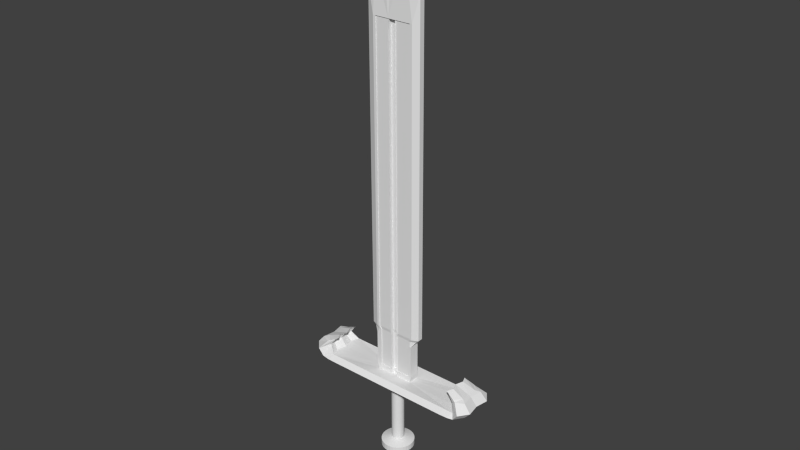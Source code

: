 # Source: Sword-EL.blend  (saved by Blender 2.72.0; exported with 4.5.12 LTS)
import bpy
from mathutils import Matrix  # noqa: F401  (used for matrix-valued properties, if any)

bpy.ops.wm.read_factory_settings(use_empty=True)
scene = bpy.context.scene
scene.name = 'Scene'

# ---- collections
col_collection_1 = bpy.data.collections.new('Collection 1'); scene.collection.children.link(col_collection_1)

# ---- world
world_world = bpy.data.worlds.new('World'); scene.world = world_world
world_world.color = (0.05088, 0.05088, 0.05088)
world_world.use_sun_shadow = False
world_world.sun_shadow_jitter_overblur = 0.0
world_world.cycles.sampling_method = 'MANUAL'
world_world.cycles.sample_map_resolution = 256

# ---- meshes
me_cube_003 = bpy.data.meshes.new('Cube.003')
me_cube_003.from_pydata([(-0.09665, -0.9149, 10.53), (-0.09472, -0.9263, 10.8), (-0.08986, -0.9585, 11.01), (-0.08335, -1.003, 11.08), (-0.07696, -1.048, 11.01), (-0.07239, -1.081, 10.81), (-0.07086, -1.094, 10.53), (-0.07279, -1.082, 10.25), (-0.07765, -1.05, 10.05), (-0.08416, -1.006, 9.971), (-0.09055, -0.9607, 10.04), (-0.09512, -0.9275, 10.25), (-0.1156, -0.9439, 10.53), (-0.1132, -0.9545, 10.81), (-0.1069, -0.9846, 11.01), (-0.09855, -1.026, 11.09), (-0.09025, -1.068, 11.01), (-0.08429, -1.099, 10.81), (-0.08225, -1.111, 10.53), (-0.08469, -1.101, 10.25), (-0.09095, -1.07, 10.05), (-0.09935, -1.029, 9.973), (-0.1076, -0.9868, 10.05), (-0.1136, -0.9557, 10.25), (-0.1332, -0.98, 10.53), (-0.1303, -0.9896, 10.81), (-0.1228, -1.017, 11.01), (-0.1126, -1.055, 11.09), (-0.1025, -1.094, 11.01), (-0.09529, -1.122, 10.81), (-0.09279, -1.133, 10.53), (-0.0957, -1.123, 10.25), (-0.1032, -1.096, 10.05), (-0.1134, -1.058, 9.975), (-0.1234, -1.019, 10.05), (-0.1307, -0.9909, 10.25), (-0.149, -1.023, 10.53), (-0.1457, -1.031, 10.81), (-0.137, -1.055, 11.02), (-0.1253, -1.089, 11.09), (-0.1136, -1.123, 11.02), (-0.1052, -1.149, 10.81), (-0.1023, -1.158, 10.53), (-0.1056, -1.15, 10.25), (-0.1143, -1.126, 10.05), (-0.1261, -1.092, 9.976), (-0.1377, -1.058, 10.05), (-0.1461, -1.032, 10.25), (-0.1629, -1.071, 10.54), (-0.1592, -1.078, 10.81), (-0.1494, -1.099, 11.02), (-0.1363, -1.128, 11.09), (-0.1233, -1.157, 11.02), (-0.1139, -1.179, 10.81), (-0.1106, -1.187, 10.53), (-0.1143, -1.18, 10.26), (-0.124, -1.159, 10.05), (-0.1371, -1.131, 9.978), (-0.1501, -1.101, 10.05), (-0.1596, -1.08, 10.26), (-0.1745, -1.125, 10.54), (-0.1704, -1.13, 10.82), (-0.1599, -1.147, 11.02), (-0.1456, -1.171, 11.09), (-0.1314, -1.195, 11.02), (-0.1212, -1.213, 10.81), (-0.1175, -1.22, 10.54), (-0.1216, -1.214, 10.26), (-0.1321, -1.197, 10.05), (-0.1464, -1.173, 9.98), (-0.1606, -1.149, 10.06), (-0.1708, -1.132, 10.26), (-0.1836, -1.182, 10.54), (-0.1794, -1.186, 10.82), (-0.1681, -1.199, 11.02), (-0.1529, -1.217, 11.1), (-0.1378, -1.235, 11.02), (-0.1269, -1.249, 10.82), (-0.123, -1.254, 10.54), (-0.1273, -1.25, 10.26), (-0.1385, -1.237, 10.06), (-0.1537, -1.219, 9.982), (-0.1688, -1.201, 10.06), (-0.1798, -1.187, 10.26), (-0.1902, -1.243, 10.54), (-0.1858, -1.245, 10.82), (-0.174, -1.253, 11.02), (-0.1582, -1.265, 11.1), (-0.1424, -1.277, 11.02), (-0.131, -1.287, 10.82), (-0.127, -1.29, 10.54), (-0.1314, -1.288, 10.26), (-0.1431, -1.28, 10.06), (-0.159, -1.268, 9.984), (-0.1747, -1.256, 10.06), (-0.1862, -1.246, 10.26), (-0.1941, -1.305, 10.54), (-0.1895, -1.306, 10.82), (-0.1775, -1.31, 11.03), (-0.1613, -1.315, 11.1), (-0.1451, -1.321, 11.02), (-0.1334, -1.326, 10.82), (-0.1293, -1.328, 10.54), (-0.1338, -1.327, 10.26), (-0.1458, -1.323, 10.06), (-0.1621, -1.318, 9.985), (-0.1782, -1.312, 10.06), (-0.1899, -1.307, 10.27), (-0.1952, -1.369, 10.55), (-0.1906, -1.368, 10.82), (-0.1785, -1.367, 11.03), (-0.1622, -1.366, 11.1), (-0.1459, -1.366, 11.02), (-0.1341, -1.366, 10.82), (-0.13, -1.366, 10.54), (-0.1345, -1.367, 10.26), (-0.1466, -1.368, 10.06), (-0.163, -1.369, 9.987), (-0.1792, -1.369, 10.06), (-0.191, -1.369, 10.27), (-0.1935, -1.432, 10.55), (-0.1889, -1.43, 10.83), (-0.177, -1.424, 11.03), (-0.1608, -1.417, 11.1), (-0.1447, -1.41, 11.03), (-0.1331, -1.405, 10.82), (-0.1289, -1.404, 10.54), (-0.1335, -1.407, 10.26), (-0.1454, -1.412, 10.06), (-0.1616, -1.42, 9.988), (-0.1777, -1.426, 10.06), (-0.1893, -1.431, 10.27), (-0.189, -1.495, 10.55), (-0.1846, -1.49, 10.83), (-0.173, -1.48, 11.03), (-0.1572, -1.467, 11.1), (-0.1416, -1.454, 11.03), (-0.1303, -1.444, 10.82), (-0.1263, -1.442, 10.54), (-0.1307, -1.446, 10.26), (-0.1423, -1.456, 10.06), (-0.158, -1.469, 9.989), (-0.1737, -1.482, 10.07), (-0.185, -1.492, 10.27), (-0.1819, -1.555, 10.55), (-0.1777, -1.549, 10.83), (-0.1666, -1.534, 11.03), (-0.1515, -1.515, 11.1), (-0.1366, -1.496, 11.03), (-0.1258, -1.482, 10.82), (-0.122, -1.478, 10.54), (-0.1262, -1.483, 10.27), (-0.1373, -1.498, 10.06), (-0.1523, -1.517, 9.99), (-0.1672, -1.536, 10.07), (-0.1781, -1.55, 10.27), (-0.1722, -1.611, 10.55), (-0.1682, -1.604, 10.83), (-0.1578, -1.585, 11.03), (-0.1438, -1.56, 11.1), (-0.1298, -1.535, 11.03), (-0.1197, -1.518, 10.82), (-0.1162, -1.512, 10.54), (-0.1201, -1.519, 10.27), (-0.1305, -1.538, 10.06), (-0.1446, -1.563, 9.99), (-0.1585, -1.587, 10.07), (-0.1686, -1.605, 10.27), (-0.1601, -1.664, 10.55), (-0.1565, -1.655, 10.83), (-0.1469, -1.632, 11.03), (-0.1341, -1.602, 11.1), (-0.1214, -1.572, 11.03), (-0.1121, -1.551, 10.82), (-0.1089, -1.543, 10.54), (-0.1125, -1.552, 10.27), (-0.1221, -1.574, 10.06), (-0.1349, -1.605, 9.991), (-0.1476, -1.635, 10.07), (-0.1569, -1.656, 10.27), (-0.1458, -1.711, 10.55), (-0.1426, -1.701, 10.83), (-0.1341, -1.675, 11.03), (-0.1227, -1.64, 11.1), (-0.1114, -1.605, 11.03), (-0.1032, -1.58, 10.82), (-0.1003, -1.571, 10.54), (-0.1036, -1.581, 10.27), (-0.1121, -1.607, 10.06), (-0.1235, -1.642, 9.991), (-0.1348, -1.677, 10.07), (-0.143, -1.702, 10.27), (-0.1296, -1.752, 10.55), (-0.1268, -1.741, 10.83), (-0.1195, -1.712, 11.03), (-0.1097, -1.673, 11.1), (-0.1, -1.634, 11.03), (-0.09302, -1.606, 10.82), (-0.09061, -1.596, 10.54), (-0.09342, -1.607, 10.27), (-0.1007, -1.636, 10.06), (-0.1105, -1.676, 9.991), (-0.1202, -1.714, 10.07), (-0.1272, -1.743, 10.27), (-0.1117, -1.787, 10.55), (-0.1093, -1.775, 10.83), (-0.1034, -1.743, 11.03), (-0.09538, -1.701, 11.1), (-0.08748, -1.658, 11.03), (-0.0818, -1.628, 10.82), (-0.07987, -1.617, 10.54), (-0.08221, -1.629, 10.27), (-0.08817, -1.661, 10.06), (-0.09618, -1.703, 9.991), (-0.1041, -1.746, 10.07), (-0.1097, -1.776, 10.27), (-0.09243, -1.814, 10.55), (-0.09061, -1.802, 10.83), (-0.08605, -1.768, 11.03), (-0.07997, -1.723, 11.1), (-0.074, -1.678, 11.03), (-0.06974, -1.645, 10.82), (-0.06832, -1.633, 10.54), (-0.07014, -1.646, 10.27), (-0.0747, -1.68, 10.06), (-0.08078, -1.725, 9.99), (-0.08675, -1.77, 10.07), (-0.09101, -1.803, 10.27), (-0.07214, -1.834, 10.55), (-0.07087, -1.821, 10.83), (-0.0678, -1.786, 11.03), (-0.06375, -1.738, 11.1), (-0.0598, -1.691, 11.03), (-0.05702, -1.657, 10.82), (-0.05615, -1.645, 10.54), (-0.05742, -1.658, 10.26), (-0.0605, -1.693, 10.06), (-0.06455, -1.741, 9.989), (-0.06849, -1.788, 10.07), (-0.07127, -1.822, 10.27), (-0.05117, -1.846, 10.55), (-0.05046, -1.832, 10.83), (-0.04893, -1.796, 11.03), (-0.04697, -1.748, 11.1), (-0.04513, -1.699, 11.03), (-0.04388, -1.664, 10.82), (-0.04357, -1.652, 10.54), (-0.04428, -1.666, 10.26), (-0.04582, -1.702, 10.06), (-0.04777, -1.75, 9.988), (-0.04962, -1.798, 10.06), (-0.05087, -1.833, 10.27), (-0.02988, -1.849, 10.55), (-0.02974, -1.835, 10.82), (-0.02976, -1.799, 11.03), (-0.02994, -1.75, 11.1), (-0.03022, -1.702, 11.02), (-0.03053, -1.667, 10.82), (-0.0308, -1.654, 10.54), (-0.03094, -1.668, 10.26), (-0.03091, -1.704, 10.06), (-0.03074, -1.753, 9.987), (-0.03046, -1.801, 10.06), (-0.03014, -1.836, 10.27), (-0.008627, -1.844, 10.54), (-0.009057, -1.83, 10.82), (-0.01063, -1.794, 11.03), (-0.01293, -1.746, 11.1), (-0.01534, -1.698, 11.02), (-0.01721, -1.663, 10.82), (-0.01804, -1.651, 10.54), (-0.01761, -1.665, 10.26), (-0.01604, -1.7, 10.06), (-0.01374, -1.749, 9.985), (-0.01133, -1.797, 10.06), (-0.009458, -1.831, 10.27), (0.01222, -1.83, 10.54), (0.01124, -1.817, 10.82), (0.008132, -1.783, 11.02), (0.003747, -1.736, 11.1), (-0.0007464, -1.689, 11.02), (-0.004143, -1.655, 10.82), (-0.005533, -1.643, 10.54), (-0.004544, -1.656, 10.26), (-0.001441, -1.691, 10.06), (0.002945, -1.738, 9.984), (0.007438, -1.785, 10.06), (0.01083, -1.819, 10.26), (0.03232, -1.809, 10.54), (0.03079, -1.797, 10.82), (0.02621, -1.763, 11.02), (0.01982, -1.718, 11.1), (0.01332, -1.674, 11.02), (0.008451, -1.642, 10.82), (0.006522, -1.63, 10.54), (0.00805, -1.643, 10.26), (0.01262, -1.676, 10.06), (0.01902, -1.721, 9.982), (0.02552, -1.766, 10.06), (0.03039, -1.798, 10.26), (0.0513, -1.78, 10.54), (0.04927, -1.768, 10.82), (0.0433, -1.737, 11.02), (0.03501, -1.695, 11.09), (0.02661, -1.654, 11.02), (0.02035, -1.624, 10.81), (0.01792, -1.613, 10.54), (0.01995, -1.625, 10.26), (0.02592, -1.656, 10.05), (0.03421, -1.698, 9.98), (0.04261, -1.739, 10.06), (0.04887, -1.77, 10.26), (0.06886, -1.744, 10.54), (0.06636, -1.733, 10.81), (0.05911, -1.705, 11.02), (0.04906, -1.666, 11.09), (0.0389, -1.628, 11.02), (0.03136, -1.601, 10.81), (0.02845, -1.591, 10.53), (0.03096, -1.602, 10.26), (0.03821, -1.631, 10.05), (0.04826, -1.669, 9.979), (0.05841, -1.707, 10.05), (0.06596, -1.734, 10.26), (0.0847, -1.701, 10.53), (0.08176, -1.692, 10.81), (0.07336, -1.666, 11.02), (0.06172, -1.632, 11.09), (0.04998, -1.599, 11.02), (0.04128, -1.574, 10.81), (0.03795, -1.566, 10.53), (0.04088, -1.575, 10.26), (0.04929, -1.601, 10.05), (0.06092, -1.635, 9.977), (0.07266, -1.669, 10.05), (0.08136, -1.693, 10.26), (0.09853, -1.653, 10.53), (0.09523, -1.645, 10.81), (0.08581, -1.623, 11.01), (0.07279, -1.594, 11.09), (0.05967, -1.565, 11.01), (0.04995, -1.544, 10.81), (0.04625, -1.537, 10.53), (0.04955, -1.545, 10.25), (0.05897, -1.567, 10.05), (0.07199, -1.596, 9.975), (0.08511, -1.625, 10.05), (0.09483, -1.646, 10.25), (0.1101, -1.6, 10.53), (0.1065, -1.593, 10.81), (0.09624, -1.575, 11.01), (0.08207, -1.551, 11.09), (0.06778, -1.527, 11.01), (0.05722, -1.51, 10.81), (0.05321, -1.505, 10.53), (0.05682, -1.512, 10.25), (0.06709, -1.529, 10.05), (0.08126, -1.553, 9.973), (0.09555, -1.577, 10.05), (0.1061, -1.594, 10.25), (0.1193, -1.542, 10.53), (0.1154, -1.537, 10.81), (0.1045, -1.523, 11.01), (0.08939, -1.505, 11.08), (0.0742, -1.487, 11.01), (0.06296, -1.474, 10.81), (0.0587, -1.47, 10.53), (0.06256, -1.475, 10.25), (0.0735, -1.489, 10.05), (0.08859, -1.507, 9.971), (0.1038, -1.525, 10.05), (0.115, -1.538, 10.25), (0.1259, -1.481, 10.52), (0.1218, -1.478, 10.8), (0.1104, -1.468, 11.01), (0.09465, -1.456, 11.08), (0.07879, -1.445, 11.01), (0.06708, -1.436, 10.81), (0.06265, -1.434, 10.53), (0.06668, -1.438, 10.25), (0.0781, -1.447, 10.05), (0.09385, -1.459, 9.97), (0.1097, -1.471, 10.04), (0.1214, -1.479, 10.25), (0.1297, -1.419, 10.52), (0.1256, -1.417, 10.8), (0.1139, -1.412, 11.01), (0.09774, -1.406, 11.08), (0.0815, -1.401, 11.01), (0.0695, -1.397, 10.8), (0.06496, -1.396, 10.53), (0.0691, -1.398, 10.25), (0.08081, -1.403, 10.04), (0.09694, -1.409, 9.968), (0.1132, -1.414, 10.04), (0.1252, -1.418, 10.24), (0.1308, -1.355, 10.52), (0.1266, -1.355, 10.8), (0.1149, -1.355, 11.0), (0.09862, -1.355, 11.08), (0.08227, -1.356, 11.01), (0.07019, -1.357, 10.8), (0.06562, -1.358, 10.53), (0.06979, -1.358, 10.25), (0.08157, -1.358, 10.04), (0.09782, -1.358, 9.967), (0.1142, -1.357, 10.04), (0.1262, -1.356, 10.24), (0.1291, -1.292, 10.52), (0.125, -1.293, 10.8), (0.1133, -1.298, 11.0), (0.09727, -1.305, 11.08), (0.08108, -1.312, 11.01), (0.06913, -1.317, 10.8), (0.06461, -1.32, 10.52), (0.06873, -1.319, 10.25), (0.08039, -1.314, 10.04), (0.09646, -1.307, 9.965), (0.1126, -1.3, 10.04), (0.1246, -1.294, 10.24), (0.1247, -1.229, 10.52), (0.1207, -1.232, 10.8), (0.1093, -1.242, 11.0), (0.0937, -1.255, 11.08), (0.07797, -1.268, 11.0), (0.06634, -1.278, 10.8), (0.06193, -1.283, 10.52), (0.06594, -1.28, 10.25), (0.07727, -1.27, 10.04), (0.0929, -1.257, 9.964), (0.1086, -1.244, 10.04), (0.1203, -1.234, 10.24), (0.1175, -1.169, 10.52), (0.1137, -1.174, 10.8), (0.1029, -1.188, 11.0), (0.08799, -1.207, 11.08), (0.07297, -1.226, 11.0), (0.06186, -1.241, 10.8), (0.05765, -1.246, 10.52), (0.06146, -1.242, 10.24), (0.07228, -1.228, 10.04), (0.08719, -1.209, 9.963), (0.1022, -1.19, 10.04), (0.1133, -1.175, 10.24), (0.1078, -1.113, 10.52), (0.1043, -1.119, 10.79), (0.09418, -1.137, 11.0), (0.08024, -1.161, 11.08), (0.06618, -1.186, 11.0), (0.05579, -1.205, 10.8), (0.05183, -1.212, 10.52), (0.05539, -1.206, 10.24), (0.06549, -1.189, 10.04), (0.07943, -1.164, 9.963), (0.09349, -1.139, 10.04), (0.1039, -1.12, 10.24), (0.09574, -1.06, 10.52), (0.09252, -1.068, 10.79), (0.0833, -1.089, 11.0), (0.07056, -1.119, 11.08), (0.05772, -1.15, 11.0), (0.04821, -1.172, 10.8), (0.04458, -1.181, 10.52), (0.04781, -1.174, 10.24), (0.05702, -1.152, 10.04), (0.06976, -1.122, 9.962), (0.0826, -1.092, 10.04), (0.09212, -1.069, 10.24), (0.08146, -1.013, 10.52), (0.07862, -1.022, 10.79), (0.07045, -1.047, 11.0), (0.05914, -1.082, 11.08), (0.04772, -1.117, 11.0), (0.03926, -1.143, 10.8), (0.03601, -1.153, 10.52), (0.03885, -1.144, 10.24), (0.04703, -1.119, 10.04), (0.05833, -1.084, 9.962), (0.06975, -1.049, 10.04), (0.07822, -1.023, 10.24), (0.06524, -0.9717, 10.52), (0.06283, -0.9815, 10.79), (0.05584, -1.01, 11.0), (0.04616, -1.049, 11.08), (0.03636, -1.088, 11.0), (0.02908, -1.117, 10.8), (0.02627, -1.128, 10.52), (0.02868, -1.118, 10.24), (0.03567, -1.09, 10.04), (0.04535, -1.051, 9.962), (0.05515, -1.012, 10.04), (0.06243, -0.9828, 10.24), (0.04734, -0.9371, 10.52), (0.04541, -0.9478, 10.79), (0.03974, -0.9785, 11.0), (0.03184, -1.021, 11.08), (0.02384, -1.063, 11.0), (0.01787, -1.095, 10.8), (0.01554, -1.107, 10.52), (0.01747, -1.096, 10.24), (0.02314, -1.066, 10.04), (0.03104, -1.023, 9.963), (0.03904, -0.9807, 10.04), (0.04501, -0.9491, 10.24), (0.02809, -0.9097, 10.52), (0.02668, -0.9212, 10.8), (0.02241, -0.9539, 11.0), (0.01644, -0.9989, 11.08), (0.01036, -1.044, 11.0), (0.005802, -1.078, 10.8), (0.003987, -1.091, 10.52), (0.005401, -1.079, 10.24), (0.009665, -1.047, 10.04), (0.01564, -1.001, 9.963), (0.02172, -0.956, 10.04), (0.02628, -0.9225, 10.24), (0.007806, -0.8901, 10.52), (0.006936, -0.9021, 10.8), (0.004156, -0.9362, 11.0), (0.0002123, -0.9832, 11.08), (-0.003839, -1.031, 11.0), (-0.006912, -1.066, 10.8), (-0.008183, -1.079, 10.52), (-0.007313, -1.067, 10.25), (-0.004533, -1.033, 10.04), (-0.0005897, -0.9857, 9.964), (0.003461, -0.9384, 10.04), (0.006535, -0.9034, 10.24), (-0.01316, -0.8785, 10.52), (-0.01347, -0.8909, 10.8), (-0.01472, -0.9258, 11.0), (-0.01656, -0.974, 11.08), (-0.01852, -1.023, 11.01), (-0.02005, -1.058, 10.8), (-0.02076, -1.072, 10.52), (-0.02046, -1.06, 10.25), (-0.01921, -1.025, 10.04), (-0.01736, -0.9765, 9.965), (-0.01541, -0.928, 10.04), (-0.01387, -0.8921, 10.24), (-0.03445, -0.8753, 10.52), (-0.03419, -0.8877, 10.8), (-0.03388, -0.9229, 11.0), (-0.0336, -0.9714, 11.08), (-0.03342, -1.02, 11.01), (-0.0334, -1.056, 10.8), (-0.03354, -1.07, 10.53), (-0.0338, -1.058, 10.25), (-0.03412, -1.022, 10.04), (-0.0344, -0.9739, 9.966), (-0.03457, -0.925, 10.04), (-0.03459, -0.8889, 10.24), (-0.05571, -0.8803, 10.52), (-0.05488, -0.8926, 10.8), (-0.05301, -0.9274, 11.01), (-0.0506, -0.9754, 11.08), (-0.0483, -1.024, 11.01), (-0.04672, -1.059, 10.8), (-0.04629, -1.073, 10.53), (-0.04712, -1.061, 10.25), (-0.04899, -1.026, 10.04), (-0.0514, -0.9779, 9.968), (-0.0537, -0.9296, 10.04), (-0.05528, -0.8939, 10.24), (-0.07656, -0.8936, 10.52), (-0.07517, -0.9055, 10.8), (-0.07177, -0.9394, 11.01), (-0.06728, -0.986, 11.08), (-0.0629, -1.033, 11.01), (-0.05979, -1.068, 10.81), (-0.0588, -1.081, 10.53), (-0.06019, -1.069, 10.25), (-0.06359, -1.035, 10.04), (-0.06808, -0.9886, 9.969), (-0.07247, -0.9415, 10.04), (-0.07557, -0.9068, 10.25), (-0.08564, -0.9286, -1.641), (-0.06804, -0.9209, -1.639), (-0.05152, -0.9406, -1.637), (-0.04049, -0.9822, -1.635), (-0.03792, -1.035, -1.635), (-0.0445, -1.084, -1.636), (-0.05845, -1.117, -1.638), (-0.07606, -1.125, -1.64), (-0.09258, -1.105, -1.642), (-0.1036, -1.063, -1.643), (-0.1062, -1.011, -1.644), (-0.0996, -0.9615, -1.643), (-0.08534, -0.9327, -1.41), (-0.06774, -0.9249, -1.414), (-0.05124, -0.9442, -1.429), (-0.04024, -0.9855, -1.451), (-0.0377, -1.038, -1.474), (-0.0443, -1.087, -1.491), (-0.05827, -1.12, -1.499), (-0.07586, -1.127, -1.495), (-0.09237, -1.108, -1.481), (-0.1034, -1.067, -1.459), (-0.1059, -1.015, -1.436), (-0.0993, -0.9655, -1.418), (-0.08387, -0.9447, -1.183), (-0.06631, -0.9366, -1.193), (-0.04992, -0.9551, -1.225), (-0.03907, -0.9952, -1.269), (-0.03668, -1.046, -1.315), (-0.04338, -1.094, -1.349), (-0.05739, -1.127, -1.363), (-0.07494, -1.135, -1.353), (-0.09134, -1.116, -1.322), (-0.1022, -1.076, -1.277), (-0.1046, -1.025, -1.232), (-0.09787, -0.9772, -1.197), (-0.08127, -0.9646, -0.9642), (-0.06378, -0.9559, -0.9801), (-0.04758, -0.973, -1.028), (-0.03699, -1.011, -1.094), (-0.03486, -1.06, -1.161), (-0.04175, -1.107, -1.212), (-0.05583, -1.139, -1.232), (-0.07331, -1.147, -1.216), (-0.08952, -1.13, -1.168), (-0.1001, -1.092, -1.102), (-0.1022, -1.043, -1.035), (-0.09534, -0.9966, -0.9842), (-0.07758, -0.9919, -0.7565), (-0.0602, -0.9825, -0.778), (-0.04426, -0.9975, -0.8407), (-0.03404, -1.033, -0.9279), (-0.03228, -1.079, -1.016), (-0.03944, -1.124, -1.082), (-0.05362, -1.155, -1.107), (-0.071, -1.164, -1.086), (-0.08694, -1.149, -1.023), (-0.09716, -1.114, -0.9359), (-0.09892, -1.068, -0.8477), (-0.09176, -1.023, -0.7821), (-0.07287, -1.026, -0.5639), (-0.05561, -1.016, -0.5905), (-0.04002, -1.028, -0.6673), (-0.03027, -1.06, -0.7737), (-0.02898, -1.103, -0.8812), (-0.03649, -1.145, -0.961), (-0.05079, -1.176, -0.9917), (-0.06805, -1.186, -0.965), (-0.08364, -1.173, -0.8882), (-0.09339, -1.142, -0.7818), (-0.09468, -1.099, -0.6743), (-0.08717, -1.056, -0.5946), (-0.06721, -1.067, -0.3895), (-0.0501, -1.055, -0.4208), (-0.03492, -1.065, -0.5104), (-0.02574, -1.093, -0.6343), (-0.02502, -1.132, -0.7592), (-0.03294, -1.171, -0.8517), (-0.04739, -1.2, -0.887), (-0.0645, -1.211, -0.8557), (-0.07968, -1.202, -0.7662), (-0.08886, -1.174, -0.6423), (-0.08959, -1.135, -0.5174), (-0.08166, -1.096, -0.4249), (-0.06071, -1.113, -0.2364), (-0.04377, -1.101, -0.2718), (-0.02907, -1.107, -0.3726), (-0.02054, -1.13, -0.5118), (-0.02046, -1.164, -0.652), (-0.02886, -1.2, -0.7557), (-0.04349, -1.228, -0.7952), (-0.06042, -1.241, -0.7598), (-0.07513, -1.234, -0.659), (-0.08366, -1.211, -0.5198), (-0.08373, -1.177, -0.3796), (-0.07533, -1.141, -0.2759), (-0.05346, -1.165, -0.1073), (-0.03672, -1.151, -0.1461), (-0.02255, -1.153, -0.2564), (-0.01474, -1.171, -0.4084), (-0.01539, -1.2, -0.5616), (-0.02433, -1.232, -0.6748), (-0.03915, -1.259, -0.7177), (-0.05588, -1.273, -0.6788), (-0.07006, -1.27, -0.5686), (-0.07786, -1.252, -0.4165), (-0.07722, -1.223, -0.2633), (-0.06828, -1.191, -0.1502), (-0.04561, -1.22, -0.00418), (-0.02908, -1.204, -0.04582), (-0.01548, -1.203, -0.1636), (-0.008462, -1.215, -0.326), (-0.009896, -1.239, -0.4894), (-0.0194, -1.267, -0.6102), (-0.03443, -1.292, -0.6558), (-0.05096, -1.307, -0.6142), (-0.06456, -1.309, -0.4964), (-0.07158, -1.296, -0.334), (-0.07015, -1.273, -0.1706), (-0.06064, -1.245, -0.04985), (-0.03728, -1.278, 0.07102), (-0.02097, -1.261, 0.02736), (-0.007985, -1.255, -0.09593), (-0.001796, -1.262, -0.2658), (-0.004064, -1.28, -0.4368), (-0.01418, -1.303, -0.563), (-0.02943, -1.327, -0.6107), (-0.04574, -1.344, -0.5671), (-0.05873, -1.35, -0.4438), (-0.06492, -1.343, -0.2739), (-0.06265, -1.326, -0.1029), (-0.05253, -1.302, 0.02333), (-0.02861, -1.339, 0.1171), (-0.01254, -1.32, 0.07217), (-0.0001844, -1.31, -0.0545), (0.005138, -1.31, -0.229), (0.002004, -1.322, -0.4046), (-0.008747, -1.341, -0.5342), (-0.02423, -1.363, -0.5831), (-0.04031, -1.382, -0.5382), (-0.05266, -1.392, -0.4116), (-0.05798, -1.392, -0.2371), (-0.05485, -1.38, -0.06148), (-0.0441, -1.361, 0.06813), (-0.01976, -1.4, 0.1331), (-0.00392, -1.38, 0.08781), (0.007785, -1.365, -0.04002), (0.01222, -1.36, -0.2161), (0.008202, -1.365, -0.3933), (-0.003197, -1.38, -0.5241), (-0.01892, -1.4, -0.5735), (-0.03476, -1.42, -0.5281), (-0.04646, -1.435, -0.4003), (-0.0509, -1.441, -0.2242), (-0.04688, -1.435, -0.04701), (-0.03548, -1.421, 0.08379), (-0.01086, -1.462, 0.119), (0.004733, -1.44, 0.07406), (0.01579, -1.42, -0.05275), (0.01933, -1.409, -0.2274), (0.01443, -1.408, -0.4032), (0.002376, -1.418, -0.533), (-0.01359, -1.437, -0.5819), (-0.02918, -1.459, -0.537), (-0.04024, -1.478, -0.4102), (-0.04379, -1.49, -0.2355), (-0.03888, -1.491, -0.05974), (-0.02683, -1.48, 0.07002), (-0.002091, -1.522, 0.07486), (0.01327, -1.499, 0.03111), (0.02368, -1.475, -0.09247), (0.02635, -1.457, -0.2628), (0.02057, -1.45, -0.4341), (0.007875, -1.456, -0.5606), (-0.008322, -1.473, -0.6084), (-0.02368, -1.497, -0.5647), (-0.0341, -1.521, -0.4411), (-0.03677, -1.538, -0.2708), (-0.03098, -1.545, -0.09945), (-0.01829, -1.539, 0.02708), (0.006416, -1.581, 0.00151), (0.02155, -1.555, -0.04028), (0.03134, -1.527, -0.1585), (0.03316, -1.504, -0.3214), (0.02652, -1.491, -0.4855), (0.01321, -1.493, -0.6066), (-0.003218, -1.508, -0.6524), (-0.01835, -1.533, -0.6106), (-0.02814, -1.562, -0.4924), (-0.02996, -1.585, -0.3295), (-0.02332, -1.598, -0.1655), (-0.01001, -1.596, -0.04431), (0.01451, -1.636, -0.09982), (0.02943, -1.609, -0.1389), (0.03863, -1.577, -0.2497), (0.03964, -1.548, -0.4025), (0.03219, -1.53, -0.5564), (0.01828, -1.527, -0.6701), (0.00164, -1.541, -0.7132), (-0.01328, -1.568, -0.6742), (-0.02247, -1.6, -0.5634), (-0.02348, -1.629, -0.4105), (-0.01604, -1.647, -0.2567), (-0.00213, -1.65, -0.1429), (0.02206, -1.687, -0.2274), (0.03677, -1.659, -0.263), (0.04542, -1.623, -0.3645), (0.04567, -1.589, -0.5045), (0.03747, -1.566, -0.6457), (0.02301, -1.56, -0.7501), (0.006166, -1.572, -0.7898), (-0.008549, -1.6, -0.7541), (-0.01719, -1.636, -0.6527), (-0.01745, -1.67, -0.5126), (-0.009247, -1.694, -0.3715), (0.005212, -1.7, -0.2671), (0.02892, -1.733, -0.379), (0.04345, -1.704, -0.4106), (0.05159, -1.665, -0.5009), (0.05116, -1.626, -0.6258), (0.04228, -1.598, -0.7518), (0.02731, -1.589, -0.8451), (0.01029, -1.6, -0.8807), (-0.004246, -1.629, -0.8491), (-0.01239, -1.669, -0.7588), (-0.01196, -1.707, -0.6339), (-0.003069, -1.735, -0.5079), (0.01189, -1.745, -0.4146), (0.03499, -1.774, -0.5521), (0.04936, -1.744, -0.579), (0.05706, -1.701, -0.6567), (0.05602, -1.659, -0.7643), (0.04652, -1.627, -0.873), (0.03112, -1.614, -0.9536), (0.01393, -1.624, -0.9846), (-0.0004426, -1.655, -0.9576), (-0.00814, -1.697, -0.88), (-0.007102, -1.74, -0.7724), (0.002392, -1.772, -0.6637), (0.0178, -1.784, -0.5831), (0.04016, -1.808, -0.7437), (0.05439, -1.777, -0.7655), (0.06171, -1.732, -0.8291), (0.06015, -1.686, -0.9176), (0.05014, -1.651, -1.007), (0.03436, -1.636, -1.074), (0.01703, -1.645, -1.1), (0.002796, -1.676, -1.078), (-0.004523, -1.721, -1.014), (-0.002969, -1.767, -0.9256), (0.007042, -1.803, -0.8361), (0.02283, -1.818, -0.7695), (0.04433, -1.835, -0.9505), (0.05845, -1.804, -0.9668), (0.06547, -1.757, -1.015), (0.06349, -1.708, -1.083), (0.05306, -1.67, -1.152), (0.03697, -1.653, -1.203), (0.01953, -1.661, -1.224), (0.005414, -1.693, -1.207), (-0.001599, -1.74, -1.159), (0.0003734, -1.789, -1.091), (0.0108, -1.827, -1.022), (0.02689, -1.844, -0.9708), (0.04745, -1.855, -1.169), (0.06149, -1.823, -1.179), (0.06827, -1.775, -1.212), (0.06599, -1.724, -1.258), (0.05525, -1.683, -1.305), (0.03893, -1.665, -1.34), (0.0214, -1.673, -1.355), (0.007367, -1.706, -1.344), (0.0005831, -1.754, -1.312), (0.002867, -1.805, -1.266), (0.01361, -1.845, -1.219), (0.02993, -1.863, -1.183), (0.04945, -1.867, -1.395), (0.06343, -1.834, -1.4), (0.07007, -1.785, -1.416), (0.06759, -1.733, -1.439), (0.05665, -1.692, -1.463), (0.04018, -1.673, -1.482), (0.0226, -1.68, -1.491), (0.008623, -1.713, -1.486), (0.001985, -1.762, -1.47), (0.004468, -1.814, -1.447), (0.01541, -1.856, -1.423), (0.03187, -1.875, -1.404), (0.05031, -1.871, -1.626), (0.06426, -1.838, -1.624), (0.07084, -1.789, -1.623), (0.06827, -1.736, -1.623), (0.05725, -1.695, -1.625), (0.04072, -1.675, -1.627), (0.02312, -1.683, -1.629), (0.009158, -1.716, -1.631), (0.002582, -1.765, -1.632), (0.005151, -1.818, -1.631), (0.01618, -1.859, -1.63), (0.03271, -1.879, -1.628), (0.05, -1.867, -1.857), (0.06396, -1.834, -1.849), (0.07056, -1.785, -1.831), (0.06802, -1.733, -1.808), (0.05703, -1.692, -1.786), (0.04052, -1.672, -1.771), (0.02293, -1.68, -1.767), (0.008964, -1.713, -1.775), (0.002366, -1.762, -1.793), (0.004904, -1.814, -1.816), (0.0159, -1.856, -1.838), (0.0324, -1.875, -1.853), (0.04853, -1.855, -2.083), (0.06254, -1.823, -2.069), (0.06924, -1.774, -2.035), (0.06685, -1.723, -1.989), (0.056, -1.683, -1.945), (0.0396, -1.665, -1.913), (0.02205, -1.673, -1.903), (0.008044, -1.706, -1.917), (0.001339, -1.754, -1.952), (0.003731, -1.805, -1.997), (0.01458, -1.845, -2.042), (0.03098, -1.863, -2.073), (0.04593, -1.835, -2.302), (0.06001, -1.803, -2.283), (0.0669, -1.757, -2.232), (0.06477, -1.708, -2.165), (0.05418, -1.669, -2.098), (0.03797, -1.652, -2.051), (0.02049, -1.661, -2.035), (0.006415, -1.693, -2.055), (-0.0004809, -1.74, -2.105), (0.001651, -1.789, -2.173), (0.01224, -1.827, -2.239), (0.02845, -1.844, -2.287), (0.04224, -1.808, -2.51), (0.05642, -1.777, -2.485), (0.06358, -1.732, -2.419), (0.06182, -1.686, -2.331), (0.0516, -1.65, -2.244), (0.03566, -1.635, -2.181), (0.01828, -1.645, -2.159), (0.004104, -1.676, -2.185), (-0.003062, -1.721, -2.251), (-0.0013, -1.767, -2.339), (0.00892, -1.802, -2.426), (0.02486, -1.817, -2.489), (0.03753, -1.774, -2.703), (0.05183, -1.743, -2.672), (0.05934, -1.701, -2.592), (0.05805, -1.658, -2.485), (0.0483, -1.626, -2.378), (0.03271, -1.614, -2.302), (0.01545, -1.624, -2.275), (0.001149, -1.654, -2.306), (-0.006362, -1.697, -2.385), (-0.00507, -1.739, -2.493), (0.004678, -1.771, -2.599), (0.02027, -1.784, -2.676), (0.03187, -1.733, -2.877), (0.04632, -1.704, -2.842), (0.05425, -1.664, -2.749), (0.05352, -1.626, -2.624), (0.04434, -1.598, -2.501), (0.02916, -1.588, -2.411), (0.01206, -1.6, -2.38), (-0.002397, -1.629, -2.415), (-0.01032, -1.668, -2.508), (-0.009596, -1.707, -2.632), (-0.0004136, -1.735, -2.756), (0.01477, -1.744, -2.846), (0.02537, -1.687, -3.03), (0.03999, -1.659, -2.991), (0.0484, -1.623, -2.887), (0.04832, -1.589, -2.747), (0.03979, -1.565, -2.608), (0.02509, -1.559, -2.507), (0.008153, -1.572, -2.471), (-0.006474, -1.6, -2.511), (-0.01488, -1.636, -2.615), (-0.0148, -1.67, -2.755), (-0.006268, -1.693, -2.894), (0.008434, -1.699, -2.995), (0.01813, -1.635, -3.159), (0.03295, -1.609, -3.117), (0.04188, -1.577, -3.003), (0.04253, -1.548, -2.85), (0.03472, -1.53, -2.698), (0.02055, -1.527, -2.588), (0.003808, -1.541, -2.549), (-0.01101, -1.568, -2.592), (-0.01994, -1.6, -2.705), (-0.02059, -1.629, -2.858), (-0.01279, -1.647, -3.01), (0.001387, -1.649, -3.121), (0.01027, -1.58, -3.263), (0.0253, -1.555, -3.217), (0.03481, -1.527, -3.096), (0.03624, -1.503, -2.933), (0.02922, -1.491, -2.77), (0.01562, -1.492, -2.652), (-0.0009048, -1.508, -2.611), (-0.01594, -1.533, -2.657), (-0.02544, -1.561, -2.777), (-0.02688, -1.585, -2.941), (-0.01985, -1.597, -3.103), (-0.006257, -1.595, -3.221), (0.00194, -1.522, -3.338), (0.01719, -1.498, -3.29), (0.02731, -1.474, -3.164), (0.02958, -1.457, -2.993), (0.02339, -1.45, -2.823), (0.0104, -1.456, -2.7), (-0.005904, -1.473, -2.656), (-0.02116, -1.496, -2.704), (-0.03127, -1.52, -2.83), (-0.03354, -1.538, -3.001), (-0.02735, -1.545, -3.171), (-0.01437, -1.539, -3.294), (-0.006728, -1.461, -3.384), (0.008759, -1.439, -3.335), (0.01951, -1.42, -3.205), (0.02264, -1.408, -3.03), (0.01732, -1.408, -2.855), (0.004969, -1.418, -2.728), (-0.0111, -1.437, -2.684), (-0.02659, -1.459, -2.732), (-0.03734, -1.478, -2.862), (-0.04048, -1.489, -3.038), (-0.03515, -1.49, -3.212), (-0.0228, -1.48, -3.339), (-0.01558, -1.4, -3.4), (0.0001416, -1.379, -3.35), (0.01154, -1.364, -3.22), (0.01556, -1.359, -3.042), (0.01112, -1.365, -2.866), (-0.0005809, -1.379, -2.739), (-0.01642, -1.4, -2.693), (-0.03214, -1.42, -2.743), (-0.04354, -1.435, -2.873), (-0.04756, -1.44, -3.051), (-0.04312, -1.435, -3.227), (-0.03142, -1.42, -3.355), (-0.02447, -1.338, -3.386), (-0.008511, -1.319, -3.337), (0.003539, -1.309, -3.207), (0.008447, -1.31, -3.031), (0.0049, -1.321, -2.856), (-0.006154, -1.341, -2.73), (-0.02175, -1.363, -2.685), (-0.03771, -1.381, -2.734), (-0.04976, -1.392, -2.863), (-0.05467, -1.391, -3.039), (-0.05112, -1.379, -3.214), (-0.04007, -1.36, -3.341), (-0.03325, -1.278, -3.342), (-0.01705, -1.261, -3.294), (-0.004357, -1.255, -3.167), (0.001428, -1.261, -2.996), (-0.001242, -1.279, -2.826), (-0.01165, -1.303, -2.702), (-0.02702, -1.327, -2.658), (-0.04321, -1.344, -2.706), (-0.05591, -1.349, -2.833), (-0.06169, -1.343, -3.004), (-0.05902, -1.325, -3.174), (-0.04861, -1.301, -3.298), (-0.04175, -1.219, -3.268), (-0.02533, -1.204, -3.222), (-0.01201, -1.202, -3.101), (-0.005378, -1.215, -2.937), (-0.007197, -1.238, -2.774), (-0.01699, -1.266, -2.656), (-0.03212, -1.292, -2.614), (-0.04855, -1.307, -2.66), (-0.06186, -1.309, -2.781), (-0.0685, -1.296, -2.945), (-0.06668, -1.272, -3.108), (-0.05689, -1.244, -3.226), (-0.04985, -1.164, -3.167), (-0.03321, -1.15, -3.124), (-0.0193, -1.152, -3.01), (-0.01185, -1.171, -2.856), (-0.01286, -1.2, -2.703), (-0.02206, -1.232, -2.593), (-0.03698, -1.258, -2.553), (-0.05362, -1.272, -2.597), (-0.06753, -1.27, -2.71), (-0.07497, -1.252, -2.864), (-0.07396, -1.223, -3.017), (-0.06477, -1.191, -3.128), (-0.05739, -1.113, -3.039), (-0.04055, -1.1, -3.0), (-0.02609, -1.106, -2.895), (-0.01789, -1.13, -2.754), (-0.01815, -1.164, -2.614), (-0.02679, -1.2, -2.513), (-0.0415, -1.228, -2.477), (-0.05835, -1.24, -2.517), (-0.07281, -1.234, -2.621), (-0.08101, -1.211, -2.762), (-0.08075, -1.177, -2.902), (-0.07211, -1.141, -3.004), (-0.06426, -1.066, -2.888), (-0.04723, -1.055, -2.852), (-0.03227, -1.065, -2.759), (-0.02338, -1.092, -2.633), (-0.02295, -1.131, -2.508), (-0.03109, -1.171, -2.418), (-0.04562, -1.2, -2.386), (-0.06265, -1.211, -2.422), (-0.07761, -1.202, -2.515), (-0.0865, -1.174, -2.641), (-0.08693, -1.135, -2.766), (-0.07879, -1.096, -2.856), (-0.07033, -1.026, -2.715), (-0.05314, -1.015, -2.684), (-0.03773, -1.028, -2.603), (-0.02824, -1.06, -2.494), (-0.0272, -1.103, -2.387), (-0.0349, -1.145, -2.309), (-0.04926, -1.175, -2.282), (-0.06646, -1.186, -2.313), (-0.08186, -1.173, -2.394), (-0.09136, -1.141, -2.502), (-0.09239, -1.098, -2.61), (-0.0847, -1.056, -2.688), (-0.07549, -0.9916, -2.523), (-0.05817, -0.9822, -2.497), (-0.04238, -0.9972, -2.431), (-0.03237, -1.033, -2.341), (-0.03082, -1.079, -2.253), (-0.03813, -1.124, -2.189), (-0.05236, -1.155, -2.167), (-0.06969, -1.164, -2.193), (-0.08548, -1.149, -2.26), (-0.09549, -1.114, -2.349), (-0.09704, -1.068, -2.438), (-0.08972, -1.023, -2.501), (-0.07967, -0.9643, -2.316), (-0.06223, -0.9557, -2.296), (-0.04614, -0.9727, -2.244), (-0.03571, -1.011, -2.176), (-0.03374, -1.06, -2.108), (-0.04075, -1.107, -2.059), (-0.05487, -1.139, -2.043), (-0.07231, -1.147, -2.063), (-0.0884, -1.13, -2.115), (-0.09883, -1.092, -2.184), (-0.1008, -1.043, -2.251), (-0.09379, -0.9963, -2.3), (-0.08279, -0.9446, -2.098), (-0.06526, -0.9365, -2.083), (-0.04894, -0.9549, -2.048), (-0.0382, -0.995, -2.001), (-0.03592, -1.046, -1.955), (-0.04271, -1.094, -1.922), (-0.05674, -1.127, -1.912), (-0.07427, -1.135, -1.926), (-0.09058, -1.116, -1.962), (-0.1013, -1.076, -2.009), (-0.1036, -1.025, -2.055), (-0.09682, -0.9771, -2.087), (-0.08479, -0.9326, -1.871), (-0.06721, -0.9248, -1.863), (-0.05075, -0.9441, -1.844), (-0.03981, -0.9854, -1.82), (-0.03732, -1.038, -1.796), (-0.04396, -1.087, -1.78), (-0.05794, -1.12, -1.776), (-0.07552, -1.127, -1.785), (-0.09199, -1.108, -1.803), (-0.1029, -1.067, -1.828), (-0.1054, -1.014, -1.851), (-0.09877, -0.9654, -1.867), (-0.1044, -1.455, 10.64), (-0.1093, -1.409, 10.64), (-0.1111, -1.361, 10.63), (-0.1097, -1.313, 10.63), (-0.1053, -1.267, 10.63), (-0.09785, -1.224, 10.63), (-0.08777, -1.186, 10.63), (-0.07543, -1.155, 10.63), (-0.06129, -1.132, 10.62), (-0.0459, -1.117, 10.62), (-0.02985, -1.112, 10.62), (-0.01375, -1.116, 10.62), (0.00177, -1.129, 10.62), (0.01612, -1.151, 10.62), (0.02875, -1.181, 10.62), (0.03917, -1.218, 10.62), (0.04699, -1.261, 10.62), (0.05189, -1.307, 10.62), (0.0537, -1.354, 10.62), (0.05234, -1.403, 10.62), (0.04787, -1.449, 10.62), (0.04046, -1.492, 10.63), (0.03039, -1.529, 10.63), (0.01804, -1.561, 10.63), (0.003906, -1.584, 10.63), (-0.01149, -1.599, 10.63), (-0.02754, -1.604, 10.63), (-0.04364, -1.6, 10.64), (-0.05916, -1.587, 10.64), (-0.07351, -1.564, 10.64), (-0.08614, -1.534, 10.64), (-0.09656, -1.497, 10.64), (-0.1106, -1.475, 1.977), (-0.1155, -1.429, 1.976), (-0.1173, -1.381, 1.975), (-0.116, -1.333, 1.973), (-0.1115, -1.286, 1.972), (-0.1041, -1.244, 1.97), (-0.09401, -1.206, 1.968), (-0.08167, -1.175, 1.967), (-0.06753, -1.151, 1.965), (-0.05214, -1.137, 1.963), (-0.03609, -1.131, 1.962), (-0.01999, -1.135, 1.961), (-0.004467, -1.149, 1.96), (0.009885, -1.171, 1.959), (0.02251, -1.201, 1.959), (0.03294, -1.238, 1.959), (0.04075, -1.28, 1.96), (0.04566, -1.326, 1.961), (0.04747, -1.374, 1.962), (0.04611, -1.422, 1.963), (0.04164, -1.468, 1.965), (0.03422, -1.511, 1.967), (0.02415, -1.549, 1.968), (0.01181, -1.58, 1.97), (-0.002331, -1.603, 1.972), (-0.01772, -1.618, 1.974), (-0.03377, -1.624, 1.975), (-0.04987, -1.619, 1.976), (-0.06539, -1.606, 1.977), (-0.07975, -1.584, 1.977), (-0.09238, -1.554, 1.977), (-0.1028, -1.517, 1.977), (-0.235, -1.636, 0.7389), (-0.2479, -1.515, 0.7367), (-0.2526, -1.389, 0.7336), (-0.2491, -1.263, 0.73), (-0.2373, -1.141, 0.7258), (-0.2178, -1.028, 0.7213), (-0.1913, -0.9288, 0.7167), (-0.1588, -0.8469, 0.712), (-0.1216, -0.7855, 0.7075), (-0.08111, -0.747, 0.7034), (-0.03887, -0.7328, 0.6998), (0.003483, -0.7434, 0.6969), (0.04433, -0.7786, 0.6947), (0.08209, -0.8369, 0.6934), (0.1153, -0.916, 0.693), (0.1427, -1.013, 0.6935), (0.1633, -1.124, 0.6949), (0.1762, -1.245, 0.6971), (0.181, -1.371, 0.7002), (0.1774, -1.498, 0.7038), (0.1656, -1.62, 0.708), (0.1461, -1.733, 0.7125), (0.1196, -1.832, 0.7171), (0.08715, -1.914, 0.7218), (0.04995, -1.975, 0.7263), (0.009449, -2.014, 0.7304), (-0.03279, -2.028, 0.734), (-0.07515, -2.017, 0.7369), (-0.116, -1.982, 0.7391), (-0.1538, -1.924, 0.7404), (-0.187, -1.845, 0.7408), (-0.2144, -1.748, 0.7403), (-0.2344, -1.635, 1.549), (-0.2473, -1.514, 1.547), (-0.2521, -1.388, 1.544), (-0.2485, -1.261, 1.54), (-0.2367, -1.139, 1.536), (-0.2172, -1.026, 1.531), (-0.1907, -0.927, 1.527), (-0.1582, -0.8451, 1.522), (-0.121, -0.7837, 1.518), (-0.08053, -0.7451, 1.514), (-0.03829, -0.7309, 1.51), (0.004066, -0.7416, 1.507), (0.04491, -0.7768, 1.505), (0.08268, -0.835, 1.504), (0.1159, -0.9142, 1.503), (0.1433, -1.011, 1.504), (0.1639, -1.122, 1.505), (0.1768, -1.243, 1.507), (0.1816, -1.369, 1.51), (0.178, -1.496, 1.514), (0.1662, -1.618, 1.518), (0.1467, -1.731, 1.523), (0.1202, -1.83, 1.527), (0.08773, -1.912, 1.532), (0.05053, -1.973, 1.536), (0.01003, -2.012, 1.541), (-0.03221, -2.026, 1.544), (-0.07456, -2.015, 1.547), (-0.1154, -1.98, 1.549), (-0.1532, -1.922, 1.551), (-0.1864, -1.843, 1.551), (-0.2138, -1.746, 1.55), (-0.1067, -1.472, 0.2453), (-0.1112, -1.429, 0.2445), (-0.1129, -1.385, 0.2434), (-0.1116, -1.34, 0.2421), (-0.1075, -1.297, 0.2407), (-0.1006, -1.257, 0.2391), (-0.09119, -1.222, 0.2374), (-0.0797, -1.193, 0.2358), (-0.06654, -1.171, 0.2342), (-0.0522, -1.157, 0.2327), (-0.03725, -1.152, 0.2314), (-0.02226, -1.156, 0.2304), (-0.007808, -1.168, 0.2296), (0.005557, -1.189, 0.2292), (0.01732, -1.217, 0.229), (0.02702, -1.251, 0.2292), (0.0343, -1.291, 0.2297), (0.03887, -1.334, 0.2305), (0.04055, -1.378, 0.2316), (0.03929, -1.423, 0.2329), (0.03512, -1.466, 0.2343), (0.02822, -1.506, 0.2359), (0.01884, -1.541, 0.2376), (0.007347, -1.57, 0.2392), (-0.005819, -1.592, 0.2408), (-0.02015, -1.606, 0.2423), (-0.0351, -1.611, 0.2435), (-0.05009, -1.607, 0.2446), (-0.06455, -1.594, 0.2454), (-0.07791, -1.574, 0.2458), (-0.08967, -1.546, 0.246), (-0.09938, -1.511, 0.2458), (-0.1069, -1.473, -0.02893), (-0.1114, -1.43, -0.02973), (-0.1131, -1.385, -0.0308), (-0.1118, -1.34, -0.03209), (-0.1077, -1.297, -0.03356), (-0.1008, -1.257, -0.03515), (-0.09139, -1.222, -0.03681), (-0.0799, -1.193, -0.03845), (-0.06673, -1.171, -0.04003), (-0.0524, -1.158, -0.04149), (-0.03745, -1.153, -0.04277), (-0.02246, -1.157, -0.04381), (-0.008005, -1.169, -0.04457), (0.005359, -1.19, -0.04504), (0.01712, -1.218, -0.04518), (0.02683, -1.252, -0.045), (0.0341, -1.291, -0.04451), (0.03867, -1.334, -0.04371), (0.04036, -1.379, -0.04264), (0.03909, -1.424, -0.04135), (0.03493, -1.467, -0.03988), (0.02802, -1.507, -0.03828), (0.01864, -1.542, -0.03663), (0.00715, -1.571, -0.03498), (-0.006016, -1.592, -0.0334), (-0.02035, -1.606, -0.03194), (-0.0353, -1.611, -0.03067), (-0.05029, -1.607, -0.02963), (-0.06474, -1.595, -0.02886), (-0.07811, -1.574, -0.0284), (-0.08987, -1.546, -0.02825), (-0.09958, -1.512, -0.02843), (-0.1109, -1.414, 8.438), (-0.1127, -1.366, 8.437), (-0.1113, -1.318, 8.435), (-0.1068, -1.272, 8.434), (-0.09943, -1.229, 8.432), (-0.08936, -1.191, 8.43), (-0.07701, -1.16, 8.429), (-0.06288, -1.137, 8.427), (-0.04749, -1.122, 8.425), (-0.03143, -1.117, 8.424), (-0.01534, -1.121, 8.423), (0.0001868, -1.134, 8.422), (0.01454, -1.156, 8.422), (0.02717, -1.186, 8.421), (0.03759, -1.223, 8.422), (0.0454, -1.266, 8.422), (0.05031, -1.311, 8.423), (0.05212, -1.359, 8.424), (0.05076, -1.408, 8.426), (0.04629, -1.454, 8.427), (0.03888, -1.497, 8.429), (0.0288, -1.534, 8.431), (0.01646, -1.566, 8.432), (0.002323, -1.589, 8.434), (-0.01307, -1.604, 8.436), (-0.02912, -1.609, 8.437), (-0.04522, -1.605, 8.438), (-0.06074, -1.592, 8.439), (-0.07509, -1.569, 8.439), (-0.08772, -1.539, 8.44), (-0.09814, -1.502, 8.439), (-0.106, -1.46, 8.439), (-0.1834, -0.7406, 16.77), (-0.06176, -0.5841, 16.75), (0.1516, -2.296, 18.8), (0.09018, -2.375, 18.81), (-0.1972, -0.3826, 18.78), (-0.1358, -0.3036, 18.77), (0.1838, -2.195, 63.54), (0.1224, -2.274, 63.55), (-0.165, -0.2816, 63.52), (-0.1036, -0.2026, 63.51), (0.01504, -1.221, 71.28), (0.015, -1.221, 71.28), (0.01492, -1.221, 71.28), (0.01496, -1.221, 71.28), (0.01503, -1.221, 71.28), (0.01495, -1.221, 71.28), (0.01493, -1.221, 71.28), (0.01501, -1.221, 71.28), (0.01498, -1.221, 71.28), (0.1209, -2.336, 18.81), (-0.001481, -2.002, 16.79), (0.1202, -1.846, 16.77), (-0.1665, -0.3431, 18.77), (0.01026, -2.084, 16.79), (0.1319, -1.927, 16.78), (0.1505, -2.243, 59.98), (-0.06148, -1.334, 59.97), (-0.1369, -0.2501, 59.95), (0.07515, -1.159, 59.95), (0.1681, -2.245, 41.71), (-0.1193, -0.2519, 41.68), (-0.1807, -0.3309, 41.68), (0.1067, -2.324, 41.71), (0.01501, -1.221, 71.28), (0.01493, -1.221, 71.28), (0.01495, -1.221, 71.28), (0.01503, -1.221, 71.28), (0.1067, -1.604, 67.41), (-0.01395, -0.7676, 67.39), (-0.08229, -0.8555, 67.4), (0.03834, -1.692, 67.41), (0.01503, -1.221, 71.28), (0.01497, -1.221, 71.28), (0.01492, -1.221, 71.28), (0.01498, -1.221, 71.28), (0.015, -1.221, 71.28), (0.01496, -1.221, 71.28), (0.01499, -1.221, 71.28), (0.01497, -1.221, 71.28), (0.01495, -1.221, 71.28), (0.01497, -1.221, 71.28), (0.01501, -1.221, 71.28), (0.01499, -1.221, 71.28), (0.1374, -2.284, 41.71), (-0.15, -0.2914, 41.68), (0.08452, -2.098, 16.78), (-0.1302, -0.6093, 16.76), (0.151, -1.983, 18.79), (0.1807, -1.89, 59.97), (0.01438, -2.159, 18.81), (0.04403, -2.066, 59.98), (0.03088, -2.107, 41.71), (0.1675, -1.932, 41.7), (0.001194, -2.068, 18.81), (-0.06941, -0.531, 16.75), (0.03084, -1.975, 59.98), (0.01769, -2.016, 41.71), (-0.1911, -0.6875, 16.77), (0.1378, -1.892, 18.79), (0.1675, -1.799, 59.96), (0.1543, -1.84, 41.7), (0.02369, -2.177, 16.79), (-0.2031, -0.6508, 18.79), (0.1453, -2.02, 16.78), (-0.1735, -0.5579, 59.96), (-0.0665, -0.4751, 18.77), (-0.03685, -0.3821, 59.94), (-0.1866, -0.5991, 41.69), (-0.05, -0.4234, 41.68), (-0.133, -0.618, 12.92), (0.08175, -2.107, 12.94), (0.006944, -2.094, 12.18), (0.1336, -2.202, 18.38), (0.0789, -2.273, 18.38), (-0.177, -0.4981, 18.36), (-0.1223, -0.4278, 18.35), (0.1459, -2.018, 17.61), (0.1062, -2.237, 18.38), (0.02429, -2.175, 17.63), (0.1286, -1.937, 12.17), (-0.1905, -0.6856, 17.6), (-0.1497, -0.463, 18.35), (-0.06881, -0.5292, 17.59), (0.1292, -1.936, 12.94), (0.007498, -2.092, 12.95), (0.1169, -1.856, 12.17), (-0.1296, -0.6074, 17.6), (0.08512, -2.096, 17.62), (0.1331, -1.923, 18.37), (0.01141, -2.08, 18.38), (0.1174, -1.854, 12.94), (-0.0048, -2.012, 12.18), (0.1325, -1.925, 17.61), (0.01087, -2.082, 17.63), (-0.0003333, -1.998, 18.38), (-0.004246, -2.011, 12.95), (-0.06507, -0.5945, 12.15), (0.1208, -1.844, 17.61), (-0.1867, -0.751, 12.16), (0.1213, -1.842, 18.37), (-0.0008791, -2.0, 17.62), (-0.1823, -0.737, 18.36), (-0.06452, -0.5928, 12.92), (-0.06061, -0.5805, 18.35), (-0.1862, -0.7493, 12.93), (-0.06115, -0.5822, 17.59), (-0.1828, -0.7387, 17.6), (0.03465, -1.286, 12.16), (-0.1272, -0.6641, 12.15), (-0.07217, -0.5397, 12.91), (-0.08701, -1.442, 12.17), (-0.1938, -0.6962, 12.93), (0.06831, -2.019, 12.17), (0.02092, -2.185, 12.95), (0.1426, -2.029, 12.94), (-0.06632, -0.5859, 12.15), (-0.188, -0.7424, 12.16), (0.007475, -2.098, 12.18), (0.1291, -1.941, 12.17), (0.06204, -3.813, 12.43), (0.5094, -3.238, 12.38), (0.4662, -2.938, 12.38), (0.01886, -3.514, 12.43), (-0.1606, 1.408, 12.31), (-0.6079, 0.8323, 12.36), (0.1639, -0.8422, 12.35), (-0.4482, 1.563, 12.33), (-0.2834, -1.418, 12.4), (0.3222, -3.778, 12.41), (-0.2245, 1.851, 12.3), (-0.6718, 1.276, 12.35), (0.0985, -4.066, 12.44), (0.5458, -3.49, 12.39), (0.06113, -3.816, 11.17), (0.5085, -3.24, 11.12), (0.2848, -3.528, 11.14), (0.4653, -2.941, 11.12), (0.2416, -3.229, 11.14), (0.01795, -3.516, 11.16), (-0.1615, 1.405, 11.05), (-0.6088, 0.8295, 11.1), (-0.3852, 1.117, 11.07), (-0.06066, -1.133, 11.11), (0.163, -0.845, 11.08), (-0.4133, 1.312, 11.07), (-0.2843, -1.42, 11.13), (0.3342, -3.87, 11.15), (-0.1896, 1.6, 11.04), (-0.637, 1.025, 11.09), (0.1105, -4.158, 11.17), (0.5578, -3.583, 11.13), (0.04045, -3.663, 12.43), (0.5385, -3.424, 12.39), (-0.03799, -3.588, 11.79), (0.5221, -2.867, 11.73), (0.2198, -0.7711, 11.69), (0.4878, -3.088, 12.38), (-0.6648, 0.7583, 11.72), (-0.1323, -2.466, 12.41), (-0.3403, -1.492, 11.76), (-0.1047, 1.479, 11.66), (0.02276, 0.1365, 12.33), (-0.6245, 0.9384, 12.36), (-0.2, 1.984, 11.66), (-0.4856, 1.818, 11.68), (-0.722, 1.312, 11.72), (0.005189, -3.887, 11.79), (0.1217, -4.538, 11.81), (0.4073, -4.373, 11.78), (0.6436, -3.866, 11.75), (0.3151, -1.89, 12.36), (-0.3396, 1.823, 12.35), (-0.4246, -0.4389, 12.38), (0.2137, -4.038, 12.46), (-0.175, 1.517, 12.31), (-0.5858, 1.506, 12.37), (0.08729, -4.004, 12.44), (0.46, -3.721, 12.43), (0.03954, -3.666, 11.17), (0.5374, -3.426, 11.12), (0.3131, -3.724, 11.14), (0.1566, -3.693, 11.11), (0.4129, -3.363, 11.08), (0.4869, -3.091, 11.12), (0.2632, -3.378, 11.14), (-0.1332, -2.468, 11.15), (0.1134, -3.394, 11.1), (0.3697, -3.064, 11.07), (0.02185, 0.1337, 11.07), (-0.6253, 0.9351, 11.09), (-0.2018, -0.154, 11.09), (-0.257, 1.282, 11.0), (-0.5134, 0.9522, 11.03), (-0.1889, -1.298, 11.07), (0.06746, -0.968, 11.04), (0.09048, -2.181, 11.12), (-0.4013, 1.229, 11.06), (0.3141, -1.893, 11.1), (-0.3046, 1.567, 11.02), (-0.4255, -0.4417, 11.12), (0.2254, -4.125, 11.13), (-0.1759, 1.513, 11.04), (-0.55, 1.251, 11.05), (0.08634, -4.006, 11.17), (0.4708, -3.81, 11.1), (0.5653, -3.166, 11.73), (-0.01641, -3.737, 11.79), (0.6192, -3.563, 11.74), (0.5437, -3.017, 11.73), (-0.1891, -2.54, 11.77), (-0.535, 1.115, 11.03), (-0.2818, 1.441, 11.0), (0.2186, -2.016, 11.06), (-0.03772, -2.346, 11.08), (0.1929, -3.936, 11.11), (-0.33, -0.319, 11.05), (-0.07369, 0.01069, 11.02), (0.3913, -3.214, 11.08), (0.135, -3.543, 11.1), (0.447, -3.609, 11.08), (0.5655, -4.262, 11.77), (0.06464, -4.276, 11.8), (-0.6438, 1.707, 11.7), (-0.1533, 1.785, 11.66), (0.2715, -4.64, 11.8), (-0.4814, -0.5129, 11.74), (-0.3498, 2.085, 11.67), (0.371, -1.819, 11.71), (-0.7059, 1.075, 11.72), (0.07869, 0.2076, 11.68), (0.05559, -1.398, 16.77), (0.06528, -1.389, 18.78), (0.09493, -1.296, 59.96), (0.08178, -1.337, 41.69), (0.05619, -1.396, 17.6), (0.05673, -1.394, 18.36), (0.05282, -1.406, 12.93), (0.05227, -1.408, 12.16), (0.02105, -1.158, 16.76), (0.02649, -1.12, 18.78), (0.05614, -1.027, 59.95), (0.04299, -1.068, 41.69), (0.02219, -1.155, 18.36), (0.01773, -1.169, 12.15), (0.01828, -1.167, 12.92), (0.02165, -1.156, 17.6), (-0.06846, -1.585, 18.8), (-0.0635, -1.572, 16.78), (-0.03881, -1.492, 59.97), (-0.05196, -1.533, 41.7), (-0.06235, -1.568, 18.38), (-0.06682, -1.582, 12.17), (-0.06626, -1.581, 12.94), (-0.0629, -1.57, 17.62), (-0.1014, -1.31, 16.78), (-0.111, -1.29, 18.8), (-0.08132, -1.197, 59.97), (-0.09447, -1.238, 41.7), (-0.1007, -1.308, 17.61), (-0.1002, -1.306, 18.37), (-0.1041, -1.318, 12.94), (-0.1047, -1.32, 12.17), (-0.1907, -0.737, 18.79), (-0.161, -0.6441, 59.96), (-0.1742, -0.6853, 41.69), (-0.1712, -0.8138, 18.36), (-0.1757, -0.8278, 12.16), (-0.051, -0.6587, 16.76), (-0.05432, -0.6691, 12.15), (-0.05377, -0.6673, 12.92), (-0.0504, -0.6568, 17.59), (-0.05442, -0.5588, 18.77), (-0.02477, -0.4659, 59.94), (-0.03792, -0.5071, 41.68), (-0.04985, -0.6551, 18.35), (0.03847, -1.206, 59.97), (-0.001475, -1.331, 12.94), (-0.002029, -1.333, 12.17), (0.01891, -1.445, 16.78), (0.0286, -1.436, 18.8), (0.05825, -1.343, 59.97), (0.0451, -1.384, 41.71), (0.01951, -1.443, 17.62), (0.02005, -1.441, 18.38), (0.01614, -1.454, 12.94), (0.01559, -1.455, 12.17), (-0.01563, -1.205, 16.78), (-0.01019, -1.167, 18.8), (0.01946, -1.074, 59.97), (0.006308, -1.115, 41.7), (-0.01449, -1.202, 18.37), (-0.01895, -1.216, 12.17), (-0.0184, -1.214, 12.94), (-0.01503, -1.203, 17.62), (-0.02348, -1.286, 59.98), (-0.04901, -1.394, 12.18), (-0.03045, -1.536, 18.81), (-0.0255, -1.523, 16.79), (-0.0008055, -1.443, 59.98), (-0.01396, -1.484, 41.71), (-0.02435, -1.52, 18.38), (-0.02882, -1.534, 12.18), (-0.02826, -1.532, 12.95), (-0.0249, -1.521, 17.62), (-0.06335, -1.261, 16.79), (-0.07296, -1.241, 18.8), (-0.04331, -1.148, 59.97), (-0.05647, -1.189, 41.71), (-0.06275, -1.259, 17.62), (-0.0622, -1.257, 18.38), (-0.06611, -1.269, 12.95), (-0.06667, -1.271, 12.18), (0.1452, -1.9, 65.48), (-0.1829, -0.7399, 16.77), (-0.0009569, -2.001, 16.79), (0.001718, -2.067, 18.81), (0.03137, -1.974, 59.98), (0.01821, -2.015, 41.71), (-0.004276, -2.012, 12.18), (0.0001908, -1.998, 18.38), (-0.003722, -2.01, 12.95), (-0.1862, -0.7503, 12.16), (-0.0003551, -2.0, 17.62), (-0.1817, -0.7363, 18.36), (-0.1857, -0.7486, 12.93), (-0.1823, -0.738, 17.6), (-0.06793, -1.584, 18.8), (-0.06298, -1.571, 16.78), (-0.03828, -1.491, 59.97), (-0.05144, -1.532, 41.7), (-0.06183, -1.568, 18.38), (-0.06629, -1.582, 12.17), (-0.06574, -1.58, 12.94), (-0.06237, -1.57, 17.62), (-0.1008, -1.309, 16.78), (-0.1104, -1.289, 18.8), (-0.08079, -1.196, 59.97), (-0.09395, -1.237, 41.7), (-0.1002, -1.307, 17.61), (-0.09968, -1.305, 18.37), (-0.1036, -1.318, 12.94), (-0.1041, -1.319, 12.17), (-0.1902, -0.7363, 18.79), (-0.1605, -0.6434, 59.96), (-0.1737, -0.6846, 41.69), (-0.1707, -0.8131, 18.36), (-0.1718, -0.8167, 16.77), (-0.1712, -0.8148, 17.61), (-0.1746, -0.8253, 12.93), (-0.1751, -0.8271, 12.16), (-0.05261, -1.378, 18.81), (-0.02296, -1.285, 59.98), (-0.03611, -1.326, 41.71), (-0.04517, -1.382, 16.79), (-0.04793, -1.391, 12.95), (-0.04402, -1.379, 18.38), (-0.04456, -1.381, 17.62), (-0.04849, -1.393, 12.18), (-0.02993, -1.535, 18.81), (-0.02497, -1.522, 16.79), (-0.0002808, -1.442, 59.98), (-0.01344, -1.483, 41.71), (-0.02383, -1.519, 18.38), (-0.02829, -1.533, 12.18), (-0.02774, -1.531, 12.95), (-0.02437, -1.521, 17.63), (-0.06283, -1.26, 16.79), (-0.07244, -1.24, 18.8), (-0.04279, -1.147, 59.97), (-0.05594, -1.189, 41.71), (-0.06222, -1.258, 17.62), (-0.06168, -1.256, 18.38), (-0.06559, -1.269, 12.95), (-0.06614, -1.27, 12.18), (0.1112, -1.857, 16.78), (0.1289, -1.903, 18.8), (0.1585, -1.81, 59.97), (0.1454, -1.852, 41.7), (0.1085, -1.866, 12.94), (0.1118, -1.855, 17.61), (0.1124, -1.853, 18.37), (0.04664, -1.409, 16.77), (0.05634, -1.4, 18.79), (0.08599, -1.307, 59.96), (0.07283, -1.349, 41.69), (0.04724, -1.407, 17.61), (0.04779, -1.406, 18.37), (0.04388, -1.418, 12.93), (0.0121, -1.17, 16.77), (0.01755, -1.131, 18.78), (0.0472, -1.038, 59.96), (0.03404, -1.08, 41.69), (0.01325, -1.166, 18.36), (0.009336, -1.178, 12.93), (0.0127, -1.168, 17.6), (-0.05994, -0.6702, 16.76), (-0.06271, -0.6788, 12.92), (-0.05934, -0.6683, 17.6), (-0.06336, -0.5703, 18.78), (-0.03371, -0.4774, 59.95), (-0.04687, -0.5186, 41.68), (-0.0588, -0.6666, 18.35), (-0.0001246, -1.31, 18.8), (0.02952, -1.217, 59.97), (0.01637, -1.259, 41.71), (-0.007654, -1.334, 16.79), (-0.006506, -1.331, 18.38), (-0.007052, -1.332, 17.62), (-0.01042, -1.343, 12.95), (0.009963, -1.456, 16.79), (0.01966, -1.447, 18.8), (0.04931, -1.355, 59.98), (0.03615, -1.396, 41.71), (0.01056, -1.454, 17.62), (0.01111, -1.453, 18.38), (0.007198, -1.465, 12.95), (-0.02458, -1.217, 16.78), (-0.01913, -1.178, 18.8), (0.01052, -1.086, 59.97), (-0.002636, -1.127, 41.71), (-0.02343, -1.213, 18.38), (-0.02734, -1.226, 12.94), (-0.02398, -1.215, 17.62), (-0.4309, 1.453, 13.39), (0.3558, -4.002, 13.48), (-0.2509, 1.685, 13.37), (-0.611, 1.221, 13.41), (0.1757, -4.233, 13.5), (0.5358, -3.77, 13.46), (-0.2122, 2.228, 12.66), (-0.5181, 2.051, 12.69), (-0.7713, 1.509, 12.73), (0.1353, -4.777, 12.82), (0.4412, -4.601, 12.79), (0.6793, -4.001, 12.78), (-0.3471, 1.686, 13.41), (0.272, -4.236, 13.52), (-0.5453, 1.432, 13.44), (0.4703, -3.981, 13.5), (0.6107, -4.482, 12.78), (-0.6875, 1.931, 12.7), (0.2958, -4.887, 12.81), (-0.3727, 2.337, 12.67), (-0.402, 1.26, 14.4), (0.3283, -3.804, 14.48), (-0.2342, 1.476, 14.38), (-0.5698, 1.044, 14.42), (0.1605, -4.02, 14.5), (0.4961, -3.588, 14.46), (-0.2537, 1.837, 13.75), (-0.4833, 1.817, 13.77), (-0.6454, 1.333, 13.8), (0.179, -4.383, 13.89), (0.4079, -4.362, 13.86), (0.5706, -3.879, 13.84), (-0.3239, 1.478, 14.42), (0.2502, -4.022, 14.53), (-0.5086, 1.24, 14.44), (0.4351, -3.784, 14.51), (0.5659, -4.251, 13.85), (-0.6412, 1.706, 13.78), (0.2724, -4.629, 13.88), (-0.3477, 2.083, 13.75), (-0.3906, 1.182, 14.6), (0.3172, -3.725, 14.68), (-0.2277, 1.392, 14.58), (-0.5535, 0.9728, 14.62), (0.1543, -3.935, 14.7), (0.4801, -3.516, 14.66), (-0.2467, 1.743, 13.97), (-0.4601, 1.66, 13.98), (-0.6269, 1.253, 14.01), (0.1723, -4.287, 14.1), (0.3857, -4.205, 14.08), (0.5524, -3.798, 14.06), (-0.3148, 1.394, 14.62), (0.2414, -3.937, 14.72), (-0.4941, 1.163, 14.64), (0.4208, -3.706, 14.7), (0.5034, -4.141, 14.07), (-0.5778, 1.596, 14.0), (0.2893, -4.417, 14.09), (-0.3637, 1.871, 13.97)], [], [(0, 12, 13, 1), (1, 13, 14, 2), (2, 14, 15, 3), (3, 15, 16, 4), (4, 16, 17, 5), (5, 17, 18, 6), (6, 18, 19, 7), (7, 19, 20, 8), (8, 20, 21, 9), (9, 21, 22, 10), (10, 22, 23, 11), (0, 11, 23, 12), (12, 24, 25, 13), (13, 25, 26, 14), (14, 26, 27, 15), (15, 27, 28, 16), (16, 28, 29, 17), (17, 29, 30, 18), (18, 30, 31, 19), (19, 31, 32, 20), (20, 32, 33, 21), (21, 33, 34, 22), (22, 34, 35, 23), (23, 35, 24, 12), (24, 36, 37, 25), (25, 37, 38, 26), (26, 38, 39, 27), (27, 39, 40, 28), (28, 40, 41, 29), (29, 41, 42, 30), (30, 42, 43, 31), (31, 43, 44, 32), (32, 44, 45, 33), (33, 45, 46, 34), (34, 46, 47, 35), (35, 47, 36, 24), (36, 48, 49, 37), (37, 49, 50, 38), (38, 50, 51, 39), (39, 51, 52, 40), (40, 52, 53, 41), (41, 53, 54, 42), (42, 54, 55, 43), (43, 55, 56, 44), (44, 56, 57, 45), (45, 57, 58, 46), (46, 58, 59, 47), (47, 59, 48, 36), (48, 60, 61, 49), (49, 61, 62, 50), (50, 62, 63, 51), (51, 63, 64, 52), (52, 64, 65, 53), (53, 65, 66, 54), (54, 66, 67, 55), (55, 67, 68, 56), (56, 68, 69, 57), (57, 69, 70, 58), (58, 70, 71, 59), (59, 71, 60, 48), (60, 72, 73, 61), (61, 73, 74, 62), (62, 74, 75, 63), (63, 75, 76, 64), (64, 76, 77, 65), (65, 77, 78, 66), (66, 78, 79, 67), (67, 79, 80, 68), (68, 80, 81, 69), (69, 81, 82, 70), (70, 82, 83, 71), (71, 83, 72, 60), (72, 84, 85, 73), (73, 85, 86, 74), (74, 86, 87, 75), (75, 87, 88, 76), (76, 88, 89, 77), (77, 89, 90, 78), (78, 90, 91, 79), (79, 91, 92, 80), (80, 92, 93, 81), (81, 93, 94, 82), (82, 94, 95, 83), (83, 95, 84, 72), (84, 96, 97, 85), (85, 97, 98, 86), (86, 98, 99, 87), (87, 99, 100, 88), (88, 100, 101, 89), (89, 101, 102, 90), (90, 102, 103, 91), (91, 103, 104, 92), (92, 104, 105, 93), (93, 105, 106, 94), (94, 106, 107, 95), (95, 107, 96, 84), (96, 108, 109, 97), (97, 109, 110, 98), (98, 110, 111, 99), (99, 111, 112, 100), (100, 112, 113, 101), (101, 113, 114, 102), (102, 114, 115, 103), (103, 115, 116, 104), (104, 116, 117, 105), (105, 117, 118, 106), (106, 118, 119, 107), (107, 119, 108, 96), (108, 120, 121, 109), (109, 121, 122, 110), (110, 122, 123, 111), (111, 123, 124, 112), (112, 124, 125, 113), (113, 125, 126, 114), (114, 126, 127, 115), (115, 127, 128, 116), (116, 128, 129, 117), (117, 129, 130, 118), (118, 130, 131, 119), (119, 131, 120, 108), (120, 132, 133, 121), (121, 133, 134, 122), (122, 134, 135, 123), (123, 135, 136, 124), (124, 136, 137, 125), (125, 137, 138, 126), (126, 138, 139, 127), (127, 139, 140, 128), (128, 140, 141, 129), (129, 141, 142, 130), (130, 142, 143, 131), (131, 143, 132, 120), (132, 144, 145, 133), (133, 145, 146, 134), (134, 146, 147, 135), (135, 147, 148, 136), (136, 148, 149, 137), (137, 149, 150, 138), (138, 150, 151, 139), (139, 151, 152, 140), (140, 152, 153, 141), (141, 153, 154, 142), (142, 154, 155, 143), (143, 155, 144, 132), (144, 156, 157, 145), (145, 157, 158, 146), (146, 158, 159, 147), (147, 159, 160, 148), (148, 160, 161, 149), (149, 161, 162, 150), (150, 162, 163, 151), (151, 163, 164, 152), (152, 164, 165, 153), (153, 165, 166, 154), (154, 166, 167, 155), (155, 167, 156, 144), (156, 168, 169, 157), (157, 169, 170, 158), (158, 170, 171, 159), (159, 171, 172, 160), (160, 172, 173, 161), (161, 173, 174, 162), (162, 174, 175, 163), (163, 175, 176, 164), (164, 176, 177, 165), (165, 177, 178, 166), (166, 178, 179, 167), (167, 179, 168, 156), (168, 180, 181, 169), (169, 181, 182, 170), (170, 182, 183, 171), (171, 183, 184, 172), (172, 184, 185, 173), (173, 185, 186, 174), (174, 186, 187, 175), (175, 187, 188, 176), (176, 188, 189, 177), (177, 189, 190, 178), (178, 190, 191, 179), (179, 191, 180, 168), (180, 192, 193, 181), (181, 193, 194, 182), (182, 194, 195, 183), (183, 195, 196, 184), (184, 196, 197, 185), (185, 197, 198, 186), (186, 198, 199, 187), (187, 199, 200, 188), (188, 200, 201, 189), (189, 201, 202, 190), (190, 202, 203, 191), (191, 203, 192, 180), (192, 204, 205, 193), (193, 205, 206, 194), (194, 206, 207, 195), (195, 207, 208, 196), (196, 208, 209, 197), (197, 209, 210, 198), (198, 210, 211, 199), (199, 211, 212, 200), (200, 212, 213, 201), (201, 213, 214, 202), (202, 214, 215, 203), (203, 215, 204, 192), (204, 216, 217, 205), (205, 217, 218, 206), (206, 218, 219, 207), (207, 219, 220, 208), (208, 220, 221, 209), (209, 221, 222, 210), (210, 222, 223, 211), (211, 223, 224, 212), (212, 224, 225, 213), (213, 225, 226, 214), (214, 226, 227, 215), (215, 227, 216, 204), (216, 228, 229, 217), (217, 229, 230, 218), (218, 230, 231, 219), (219, 231, 232, 220), (220, 232, 233, 221), (221, 233, 234, 222), (222, 234, 235, 223), (223, 235, 236, 224), (224, 236, 237, 225), (225, 237, 238, 226), (226, 238, 239, 227), (227, 239, 228, 216), (228, 240, 241, 229), (229, 241, 242, 230), (230, 242, 243, 231), (231, 243, 244, 232), (232, 244, 245, 233), (233, 245, 246, 234), (234, 246, 247, 235), (235, 247, 248, 236), (236, 248, 249, 237), (237, 249, 250, 238), (238, 250, 251, 239), (239, 251, 240, 228), (240, 252, 253, 241), (241, 253, 254, 242), (242, 254, 255, 243), (243, 255, 256, 244), (244, 256, 257, 245), (245, 257, 258, 246), (246, 258, 259, 247), (247, 259, 260, 248), (248, 260, 261, 249), (249, 261, 262, 250), (250, 262, 263, 251), (251, 263, 252, 240), (252, 264, 265, 253), (253, 265, 266, 254), (254, 266, 267, 255), (255, 267, 268, 256), (256, 268, 269, 257), (257, 269, 270, 258), (258, 270, 271, 259), (259, 271, 272, 260), (260, 272, 273, 261), (261, 273, 274, 262), (262, 274, 275, 263), (263, 275, 264, 252), (264, 276, 277, 265), (265, 277, 278, 266), (266, 278, 279, 267), (267, 279, 280, 268), (268, 280, 281, 269), (269, 281, 282, 270), (270, 282, 283, 271), (271, 283, 284, 272), (272, 284, 285, 273), (273, 285, 286, 274), (274, 286, 287, 275), (275, 287, 276, 264), (276, 288, 289, 277), (277, 289, 290, 278), (278, 290, 291, 279), (279, 291, 292, 280), (280, 292, 293, 281), (281, 293, 294, 282), (282, 294, 295, 283), (283, 295, 296, 284), (284, 296, 297, 285), (285, 297, 298, 286), (286, 298, 299, 287), (287, 299, 288, 276), (288, 300, 301, 289), (289, 301, 302, 290), (290, 302, 303, 291), (291, 303, 304, 292), (292, 304, 305, 293), (293, 305, 306, 294), (294, 306, 307, 295), (295, 307, 308, 296), (296, 308, 309, 297), (297, 309, 310, 298), (298, 310, 311, 299), (299, 311, 300, 288), (300, 312, 313, 301), (301, 313, 314, 302), (302, 314, 315, 303), (303, 315, 316, 304), (304, 316, 317, 305), (305, 317, 318, 306), (306, 318, 319, 307), (307, 319, 320, 308), (308, 320, 321, 309), (309, 321, 322, 310), (310, 322, 323, 311), (311, 323, 312, 300), (312, 324, 325, 313), (313, 325, 326, 314), (314, 326, 327, 315), (315, 327, 328, 316), (316, 328, 329, 317), (317, 329, 330, 318), (318, 330, 331, 319), (319, 331, 332, 320), (320, 332, 333, 321), (321, 333, 334, 322), (322, 334, 335, 323), (323, 335, 324, 312), (324, 336, 337, 325), (325, 337, 338, 326), (326, 338, 339, 327), (327, 339, 340, 328), (328, 340, 341, 329), (329, 341, 342, 330), (330, 342, 343, 331), (331, 343, 344, 332), (332, 344, 345, 333), (333, 345, 346, 334), (334, 346, 347, 335), (335, 347, 336, 324), (336, 348, 349, 337), (337, 349, 350, 338), (338, 350, 351, 339), (339, 351, 352, 340), (340, 352, 353, 341), (341, 353, 354, 342), (342, 354, 355, 343), (343, 355, 356, 344), (344, 356, 357, 345), (345, 357, 358, 346), (346, 358, 359, 347), (347, 359, 348, 336), (348, 360, 361, 349), (349, 361, 362, 350), (350, 362, 363, 351), (351, 363, 364, 352), (352, 364, 365, 353), (353, 365, 366, 354), (354, 366, 367, 355), (355, 367, 368, 356), (356, 368, 369, 357), (357, 369, 370, 358), (358, 370, 371, 359), (359, 371, 360, 348), (360, 372, 373, 361), (361, 373, 374, 362), (362, 374, 375, 363), (363, 375, 376, 364), (364, 376, 377, 365), (365, 377, 378, 366), (366, 378, 379, 367), (367, 379, 380, 368), (368, 380, 381, 369), (369, 381, 382, 370), (370, 382, 383, 371), (371, 383, 372, 360), (372, 384, 385, 373), (373, 385, 386, 374), (374, 386, 387, 375), (375, 387, 388, 376), (376, 388, 389, 377), (377, 389, 390, 378), (378, 390, 391, 379), (379, 391, 392, 380), (380, 392, 393, 381), (381, 393, 394, 382), (382, 394, 395, 383), (383, 395, 384, 372), (384, 396, 397, 385), (385, 397, 398, 386), (386, 398, 399, 387), (387, 399, 400, 388), (388, 400, 401, 389), (389, 401, 402, 390), (390, 402, 403, 391), (391, 403, 404, 392), (392, 404, 405, 393), (393, 405, 406, 394), (394, 406, 407, 395), (395, 407, 396, 384), (396, 408, 409, 397), (397, 409, 410, 398), (398, 410, 411, 399), (399, 411, 412, 400), (400, 412, 413, 401), (401, 413, 414, 402), (402, 414, 415, 403), (403, 415, 416, 404), (404, 416, 417, 405), (405, 417, 418, 406), (406, 418, 419, 407), (407, 419, 408, 396), (408, 420, 421, 409), (409, 421, 422, 410), (410, 422, 423, 411), (411, 423, 424, 412), (412, 424, 425, 413), (413, 425, 426, 414), (414, 426, 427, 415), (415, 427, 428, 416), (416, 428, 429, 417), (417, 429, 430, 418), (418, 430, 431, 419), (419, 431, 420, 408), (420, 432, 433, 421), (421, 433, 434, 422), (422, 434, 435, 423), (423, 435, 436, 424), (424, 436, 437, 425), (425, 437, 438, 426), (426, 438, 439, 427), (427, 439, 440, 428), (428, 440, 441, 429), (429, 441, 442, 430), (430, 442, 443, 431), (431, 443, 432, 420), (432, 444, 445, 433), (433, 445, 446, 434), (434, 446, 447, 435), (435, 447, 448, 436), (436, 448, 449, 437), (437, 449, 450, 438), (438, 450, 451, 439), (439, 451, 452, 440), (440, 452, 453, 441), (441, 453, 454, 442), (442, 454, 455, 443), (443, 455, 444, 432), (444, 456, 457, 445), (445, 457, 458, 446), (446, 458, 459, 447), (447, 459, 460, 448), (448, 460, 461, 449), (449, 461, 462, 450), (450, 462, 463, 451), (451, 463, 464, 452), (452, 464, 465, 453), (453, 465, 466, 454), (454, 466, 467, 455), (455, 467, 456, 444), (456, 468, 469, 457), (457, 469, 470, 458), (458, 470, 471, 459), (459, 471, 472, 460), (460, 472, 473, 461), (461, 473, 474, 462), (462, 474, 475, 463), (463, 475, 476, 464), (464, 476, 477, 465), (465, 477, 478, 466), (466, 478, 479, 467), (467, 479, 468, 456), (468, 480, 481, 469), (469, 481, 482, 470), (470, 482, 483, 471), (471, 483, 484, 472), (472, 484, 485, 473), (473, 485, 486, 474), (474, 486, 487, 475), (475, 487, 488, 476), (476, 488, 489, 477), (477, 489, 490, 478), (478, 490, 491, 479), (479, 491, 480, 468), (480, 492, 493, 481), (481, 493, 494, 482), (482, 494, 495, 483), (483, 495, 496, 484), (484, 496, 497, 485), (485, 497, 498, 486), (486, 498, 499, 487), (487, 499, 500, 488), (488, 500, 501, 489), (489, 501, 502, 490), (490, 502, 503, 491), (491, 503, 492, 480), (492, 504, 505, 493), (493, 505, 506, 494), (494, 506, 507, 495), (495, 507, 508, 496), (496, 508, 509, 497), (497, 509, 510, 498), (498, 510, 511, 499), (499, 511, 512, 500), (500, 512, 513, 501), (501, 513, 514, 502), (502, 514, 515, 503), (503, 515, 504, 492), (504, 516, 517, 505), (505, 517, 518, 506), (506, 518, 519, 507), (507, 519, 520, 508), (508, 520, 521, 509), (509, 521, 522, 510), (510, 522, 523, 511), (511, 523, 524, 512), (512, 524, 525, 513), (513, 525, 526, 514), (514, 526, 527, 515), (515, 527, 516, 504), (516, 528, 529, 517), (517, 529, 530, 518), (518, 530, 531, 519), (519, 531, 532, 520), (520, 532, 533, 521), (521, 533, 534, 522), (522, 534, 535, 523), (523, 535, 536, 524), (524, 536, 537, 525), (525, 537, 538, 526), (526, 538, 539, 527), (527, 539, 528, 516), (528, 540, 541, 529), (529, 541, 542, 530), (530, 542, 543, 531), (531, 543, 544, 532), (532, 544, 545, 533), (533, 545, 546, 534), (534, 546, 547, 535), (535, 547, 548, 536), (536, 548, 549, 537), (537, 549, 550, 538), (538, 550, 551, 539), (539, 551, 540, 528), (540, 552, 553, 541), (541, 553, 554, 542), (542, 554, 555, 543), (543, 555, 556, 544), (544, 556, 557, 545), (545, 557, 558, 546), (546, 558, 559, 547), (547, 559, 560, 548), (548, 560, 561, 549), (549, 561, 562, 550), (550, 562, 563, 551), (551, 563, 552, 540), (552, 564, 565, 553), (553, 565, 566, 554), (554, 566, 567, 555), (555, 567, 568, 556), (556, 568, 569, 557), (557, 569, 570, 558), (558, 570, 571, 559), (559, 571, 572, 560), (560, 572, 573, 561), (561, 573, 574, 562), (562, 574, 575, 563), (563, 575, 564, 552), (564, 0, 1, 565), (565, 1, 2, 566), (566, 2, 3, 567), (567, 3, 4, 568), (568, 4, 5, 569), (569, 5, 6, 570), (570, 6, 7, 571), (571, 7, 8, 572), (572, 8, 9, 573), (573, 9, 10, 574), (574, 10, 11, 575), (575, 11, 0, 564), (576, 588, 589, 577), (577, 589, 590, 578), (578, 590, 591, 579), (579, 591, 592, 580), (580, 592, 593, 581), (581, 593, 594, 582), (582, 594, 595, 583), (583, 595, 596, 584), (584, 596, 597, 585), (585, 597, 598, 586), (586, 598, 599, 587), (576, 587, 599, 588), (588, 600, 601, 589), (589, 601, 602, 590), (590, 602, 603, 591), (591, 603, 604, 592), (592, 604, 605, 593), (593, 605, 606, 594), (594, 606, 607, 595), (595, 607, 608, 596), (596, 608, 609, 597), (597, 609, 610, 598), (598, 610, 611, 599), (599, 611, 600, 588), (600, 612, 613, 601), (601, 613, 614, 602), (602, 614, 615, 603), (603, 615, 616, 604), (604, 616, 617, 605), (605, 617, 618, 606), (606, 618, 619, 607), (607, 619, 620, 608), (608, 620, 621, 609), (609, 621, 622, 610), (610, 622, 623, 611), (611, 623, 612, 600), (612, 624, 625, 613), (613, 625, 626, 614), (614, 626, 627, 615), (615, 627, 628, 616), (616, 628, 629, 617), (617, 629, 630, 618), (618, 630, 631, 619), (619, 631, 632, 620), (620, 632, 633, 621), (621, 633, 634, 622), (622, 634, 635, 623), (623, 635, 624, 612), (624, 636, 637, 625), (625, 637, 638, 626), (626, 638, 639, 627), (627, 639, 640, 628), (628, 640, 641, 629), (629, 641, 642, 630), (630, 642, 643, 631), (631, 643, 644, 632), (632, 644, 645, 633), (633, 645, 646, 634), (634, 646, 647, 635), (635, 647, 636, 624), (636, 648, 649, 637), (637, 649, 650, 638), (638, 650, 651, 639), (639, 651, 652, 640), (640, 652, 653, 641), (641, 653, 654, 642), (642, 654, 655, 643), (643, 655, 656, 644), (644, 656, 657, 645), (645, 657, 658, 646), (646, 658, 659, 647), (647, 659, 648, 636), (648, 660, 661, 649), (649, 661, 662, 650), (650, 662, 663, 651), (651, 663, 664, 652), (652, 664, 665, 653), (653, 665, 666, 654), (654, 666, 667, 655), (655, 667, 668, 656), (656, 668, 669, 657), (657, 669, 670, 658), (658, 670, 671, 659), (659, 671, 660, 648), (660, 672, 673, 661), (661, 673, 674, 662), (662, 674, 675, 663), (663, 675, 676, 664), (664, 676, 677, 665), (665, 677, 678, 666), (666, 678, 679, 667), (667, 679, 680, 668), (668, 680, 681, 669), (669, 681, 682, 670), (670, 682, 683, 671), (671, 683, 672, 660), (672, 684, 685, 673), (673, 685, 686, 674), (674, 686, 687, 675), (675, 687, 688, 676), (676, 688, 689, 677), (677, 689, 690, 678), (678, 690, 691, 679), (679, 691, 692, 680), (680, 692, 693, 681), (681, 693, 694, 682), (682, 694, 695, 683), (683, 695, 684, 672), (684, 696, 697, 685), (685, 697, 698, 686), (686, 698, 699, 687), (687, 699, 700, 688), (688, 700, 701, 689), (689, 701, 702, 690), (690, 702, 703, 691), (691, 703, 704, 692), (692, 704, 705, 693), (693, 705, 706, 694), (694, 706, 707, 695), (695, 707, 696, 684), (696, 708, 709, 697), (697, 709, 710, 698), (698, 710, 711, 699), (699, 711, 712, 700), (700, 712, 713, 701), (701, 713, 714, 702), (702, 714, 715, 703), (703, 715, 716, 704), (704, 716, 717, 705), (705, 717, 718, 706), (706, 718, 719, 707), (707, 719, 708, 696), (708, 720, 721, 709), (709, 721, 722, 710), (710, 722, 723, 711), (711, 723, 724, 712), (712, 724, 725, 713), (713, 725, 726, 714), (714, 726, 727, 715), (715, 727, 728, 716), (716, 728, 729, 717), (717, 729, 730, 718), (718, 730, 731, 719), (719, 731, 720, 708), (720, 732, 733, 721), (721, 733, 734, 722), (722, 734, 735, 723), (723, 735, 736, 724), (724, 736, 737, 725), (725, 737, 738, 726), (726, 738, 739, 727), (727, 739, 740, 728), (728, 740, 741, 729), (729, 741, 742, 730), (730, 742, 743, 731), (731, 743, 732, 720), (732, 744, 745, 733), (733, 745, 746, 734), (734, 746, 747, 735), (735, 747, 748, 736), (736, 748, 749, 737), (737, 749, 750, 738), (738, 750, 751, 739), (739, 751, 752, 740), (740, 752, 753, 741), (741, 753, 754, 742), (742, 754, 755, 743), (743, 755, 744, 732), (744, 756, 757, 745), (745, 757, 758, 746), (746, 758, 759, 747), (747, 759, 760, 748), (748, 760, 761, 749), (749, 761, 762, 750), (750, 762, 763, 751), (751, 763, 764, 752), (752, 764, 765, 753), (753, 765, 766, 754), (754, 766, 767, 755), (755, 767, 756, 744), (756, 768, 769, 757), (757, 769, 770, 758), (758, 770, 771, 759), (759, 771, 772, 760), (760, 772, 773, 761), (761, 773, 774, 762), (762, 774, 775, 763), (763, 775, 776, 764), (764, 776, 777, 765), (765, 777, 778, 766), (766, 778, 779, 767), (767, 779, 768, 756), (768, 780, 781, 769), (769, 781, 782, 770), (770, 782, 783, 771), (771, 783, 784, 772), (772, 784, 785, 773), (773, 785, 786, 774), (774, 786, 787, 775), (775, 787, 788, 776), (776, 788, 789, 777), (777, 789, 790, 778), (778, 790, 791, 779), (779, 791, 780, 768), (780, 792, 793, 781), (781, 793, 794, 782), (782, 794, 795, 783), (783, 795, 796, 784), (784, 796, 797, 785), (785, 797, 798, 786), (786, 798, 799, 787), (787, 799, 800, 788), (788, 800, 801, 789), (789, 801, 802, 790), (790, 802, 803, 791), (791, 803, 792, 780), (792, 804, 805, 793), (793, 805, 806, 794), (794, 806, 807, 795), (795, 807, 808, 796), (796, 808, 809, 797), (797, 809, 810, 798), (798, 810, 811, 799), (799, 811, 812, 800), (800, 812, 813, 801), (801, 813, 814, 802), (802, 814, 815, 803), (803, 815, 804, 792), (804, 816, 817, 805), (805, 817, 818, 806), (806, 818, 819, 807), (807, 819, 820, 808), (808, 820, 821, 809), (809, 821, 822, 810), (810, 822, 823, 811), (811, 823, 824, 812), (812, 824, 825, 813), (813, 825, 826, 814), (814, 826, 827, 815), (815, 827, 816, 804), (816, 828, 829, 817), (817, 829, 830, 818), (818, 830, 831, 819), (819, 831, 832, 820), (820, 832, 833, 821), (821, 833, 834, 822), (822, 834, 835, 823), (823, 835, 836, 824), (824, 836, 837, 825), (825, 837, 838, 826), (826, 838, 839, 827), (827, 839, 828, 816), (828, 840, 841, 829), (829, 841, 842, 830), (830, 842, 843, 831), (831, 843, 844, 832), (832, 844, 845, 833), (833, 845, 846, 834), (834, 846, 847, 835), (835, 847, 848, 836), (836, 848, 849, 837), (837, 849, 850, 838), (838, 850, 851, 839), (839, 851, 840, 828), (840, 852, 853, 841), (841, 853, 854, 842), (842, 854, 855, 843), (843, 855, 856, 844), (844, 856, 857, 845), (845, 857, 858, 846), (846, 858, 859, 847), (847, 859, 860, 848), (848, 860, 861, 849), (849, 861, 862, 850), (850, 862, 863, 851), (851, 863, 852, 840), (852, 864, 865, 853), (853, 865, 866, 854), (854, 866, 867, 855), (855, 867, 868, 856), (856, 868, 869, 857), (857, 869, 870, 858), (858, 870, 871, 859), (859, 871, 872, 860), (860, 872, 873, 861), (861, 873, 874, 862), (862, 874, 875, 863), (863, 875, 864, 852), (864, 876, 877, 865), (865, 877, 878, 866), (866, 878, 879, 867), (867, 879, 880, 868), (868, 880, 881, 869), (869, 881, 882, 870), (870, 882, 883, 871), (871, 883, 884, 872), (872, 884, 885, 873), (873, 885, 886, 874), (874, 886, 887, 875), (875, 887, 876, 864), (876, 888, 889, 877), (877, 889, 890, 878), (878, 890, 891, 879), (879, 891, 892, 880), (880, 892, 893, 881), (881, 893, 894, 882), (882, 894, 895, 883), (883, 895, 896, 884), (884, 896, 897, 885), (885, 897, 898, 886), (886, 898, 899, 887), (887, 899, 888, 876), (888, 900, 901, 889), (889, 901, 902, 890), (890, 902, 903, 891), (891, 903, 904, 892), (892, 904, 905, 893), (893, 905, 906, 894), (894, 906, 907, 895), (895, 907, 908, 896), (896, 908, 909, 897), (897, 909, 910, 898), (898, 910, 911, 899), (899, 911, 900, 888), (900, 912, 913, 901), (901, 913, 914, 902), (902, 914, 915, 903), (903, 915, 916, 904), (904, 916, 917, 905), (905, 917, 918, 906), (906, 918, 919, 907), (907, 919, 920, 908), (908, 920, 921, 909), (909, 921, 922, 910), (910, 922, 923, 911), (911, 923, 912, 900), (912, 924, 925, 913), (913, 925, 926, 914), (914, 926, 927, 915), (915, 927, 928, 916), (916, 928, 929, 917), (917, 929, 930, 918), (918, 930, 931, 919), (919, 931, 932, 920), (920, 932, 933, 921), (921, 933, 934, 922), (922, 934, 935, 923), (923, 935, 924, 912), (924, 936, 937, 925), (925, 937, 938, 926), (926, 938, 939, 927), (927, 939, 940, 928), (928, 940, 941, 929), (929, 941, 942, 930), (930, 942, 943, 931), (931, 943, 944, 932), (932, 944, 945, 933), (933, 945, 946, 934), (934, 946, 947, 935), (935, 947, 936, 924), (936, 948, 949, 937), (937, 949, 950, 938), (938, 950, 951, 939), (939, 951, 952, 940), (940, 952, 953, 941), (941, 953, 954, 942), (942, 954, 955, 943), (943, 955, 956, 944), (944, 956, 957, 945), (945, 957, 958, 946), (946, 958, 959, 947), (947, 959, 948, 936), (948, 960, 961, 949), (949, 961, 962, 950), (950, 962, 963, 951), (951, 963, 964, 952), (952, 964, 965, 953), (953, 965, 966, 954), (954, 966, 967, 955), (955, 967, 968, 956), (956, 968, 969, 957), (957, 969, 970, 958), (958, 970, 971, 959), (959, 971, 960, 948), (960, 972, 973, 961), (961, 973, 974, 962), (962, 974, 975, 963), (963, 975, 976, 964), (964, 976, 977, 965), (965, 977, 978, 966), (966, 978, 979, 967), (967, 979, 980, 968), (968, 980, 981, 969), (969, 981, 982, 970), (970, 982, 983, 971), (971, 983, 972, 960), (972, 984, 985, 973), (973, 985, 986, 974), (974, 986, 987, 975), (975, 987, 988, 976), (976, 988, 989, 977), (977, 989, 990, 978), (978, 990, 991, 979), (979, 991, 992, 980), (980, 992, 993, 981), (981, 993, 994, 982), (982, 994, 995, 983), (983, 995, 984, 972), (984, 996, 997, 985), (985, 997, 998, 986), (986, 998, 999, 987), (987, 999, 1000, 988), (988, 1000, 1001, 989), (989, 1001, 1002, 990), (990, 1002, 1003, 991), (991, 1003, 1004, 992), (992, 1004, 1005, 993), (993, 1005, 1006, 994), (994, 1006, 1007, 995), (995, 1007, 996, 984), (996, 1008, 1009, 997), (997, 1009, 1010, 998), (998, 1010, 1011, 999), (999, 1011, 1012, 1000), (1000, 1012, 1013, 1001), (1001, 1013, 1014, 1002), (1002, 1014, 1015, 1003), (1003, 1015, 1016, 1004), (1004, 1016, 1017, 1005), (1005, 1017, 1018, 1006), (1006, 1018, 1019, 1007), (1007, 1019, 1008, 996), (1008, 1020, 1021, 1009), (1009, 1021, 1022, 1010), (1010, 1022, 1023, 1011), (1011, 1023, 1024, 1012), (1012, 1024, 1025, 1013), (1013, 1025, 1026, 1014), (1014, 1026, 1027, 1015), (1015, 1027, 1028, 1016), (1016, 1028, 1029, 1017), (1017, 1029, 1030, 1018), (1018, 1030, 1031, 1019), (1019, 1031, 1020, 1008), (1020, 1032, 1033, 1021), (1021, 1033, 1034, 1022), (1022, 1034, 1035, 1023), (1023, 1035, 1036, 1024), (1024, 1036, 1037, 1025), (1025, 1037, 1038, 1026), (1026, 1038, 1039, 1027), (1027, 1039, 1040, 1028), (1028, 1040, 1041, 1029), (1029, 1041, 1042, 1030), (1030, 1042, 1043, 1031), (1031, 1043, 1032, 1020), (1032, 1044, 1045, 1033), (1033, 1045, 1046, 1034), (1034, 1046, 1047, 1035), (1035, 1047, 1048, 1036), (1036, 1048, 1049, 1037), (1037, 1049, 1050, 1038), (1038, 1050, 1051, 1039), (1039, 1051, 1052, 1040), (1040, 1052, 1053, 1041), (1041, 1053, 1054, 1042), (1042, 1054, 1055, 1043), (1043, 1055, 1044, 1032), (1044, 1056, 1057, 1045), (1045, 1057, 1058, 1046), (1046, 1058, 1059, 1047), (1047, 1059, 1060, 1048), (1048, 1060, 1061, 1049), (1049, 1061, 1062, 1050), (1050, 1062, 1063, 1051), (1051, 1063, 1064, 1052), (1052, 1064, 1065, 1053), (1053, 1065, 1066, 1054), (1054, 1066, 1067, 1055), (1055, 1067, 1056, 1044), (1056, 1068, 1069, 1057), (1057, 1069, 1070, 1058), (1058, 1070, 1071, 1059), (1059, 1071, 1072, 1060), (1060, 1072, 1073, 1061), (1061, 1073, 1074, 1062), (1062, 1074, 1075, 1063), (1063, 1075, 1076, 1064), (1064, 1076, 1077, 1065), (1065, 1077, 1078, 1066), (1066, 1078, 1079, 1067), (1067, 1079, 1068, 1056), (1068, 1080, 1081, 1069), (1069, 1081, 1082, 1070), (1070, 1082, 1083, 1071), (1071, 1083, 1084, 1072), (1072, 1084, 1085, 1073), (1073, 1085, 1086, 1074), (1074, 1086, 1087, 1075), (1075, 1087, 1088, 1076), (1076, 1088, 1089, 1077), (1077, 1089, 1090, 1078), (1078, 1090, 1091, 1079), (1079, 1091, 1080, 1068), (1080, 1092, 1093, 1081), (1081, 1093, 1094, 1082), (1082, 1094, 1095, 1083), (1083, 1095, 1096, 1084), (1084, 1096, 1097, 1085), (1085, 1097, 1098, 1086), (1086, 1098, 1099, 1087), (1087, 1099, 1100, 1088), (1088, 1100, 1101, 1089), (1089, 1101, 1102, 1090), (1090, 1102, 1103, 1091), (1091, 1103, 1092, 1080), (1092, 1104, 1105, 1093), (1093, 1105, 1106, 1094), (1094, 1106, 1107, 1095), (1095, 1107, 1108, 1096), (1096, 1108, 1109, 1097), (1097, 1109, 1110, 1098), (1098, 1110, 1111, 1099), (1099, 1111, 1112, 1100), (1100, 1112, 1113, 1101), (1101, 1113, 1114, 1102), (1102, 1114, 1115, 1103), (1103, 1115, 1104, 1092), (1104, 1116, 1117, 1105), (1105, 1117, 1118, 1106), (1106, 1118, 1119, 1107), (1107, 1119, 1120, 1108), (1108, 1120, 1121, 1109), (1109, 1121, 1122, 1110), (1110, 1122, 1123, 1111), (1111, 1123, 1124, 1112), (1112, 1124, 1125, 1113), (1113, 1125, 1126, 1114), (1114, 1126, 1127, 1115), (1115, 1127, 1116, 1104), (1116, 1128, 1129, 1117), (1117, 1129, 1130, 1118), (1118, 1130, 1131, 1119), (1119, 1131, 1132, 1120), (1120, 1132, 1133, 1121), (1121, 1133, 1134, 1122), (1122, 1134, 1135, 1123), (1123, 1135, 1136, 1124), (1124, 1136, 1137, 1125), (1125, 1137, 1138, 1126), (1126, 1138, 1139, 1127), (1127, 1139, 1128, 1116), (1128, 1140, 1141, 1129), (1129, 1141, 1142, 1130), (1130, 1142, 1143, 1131), (1131, 1143, 1144, 1132), (1132, 1144, 1145, 1133), (1133, 1145, 1146, 1134), (1134, 1146, 1147, 1135), (1135, 1147, 1148, 1136), (1136, 1148, 1149, 1137), (1137, 1149, 1150, 1138), (1138, 1150, 1151, 1139), (1139, 1151, 1140, 1128), (1140, 576, 577, 1141), (1141, 577, 578, 1142), (1142, 578, 579, 1143), (1143, 579, 580, 1144), (1144, 580, 581, 1145), (1145, 581, 582, 1146), (1146, 582, 583, 1147), (1147, 583, 584, 1148), (1148, 584, 585, 1149), (1149, 585, 586, 1150), (1150, 586, 587, 1151), (1151, 587, 576, 1140), (1202, 1201, 1265, 1266), (1213, 1212, 1276, 1277), (1191, 1190, 1254, 1255), (1211, 1210, 1274, 1275), (1200, 1199, 1263, 1264), (1189, 1188, 1252, 1253), (1209, 1208, 1272, 1273), (1198, 1197, 1261, 1262), (1187, 1186, 1250, 1251), (1207, 1206, 1270, 1271), (1196, 1195, 1259, 1260), (1185, 1184, 1248, 1249), (1205, 1204, 1268, 1269), (1215, 1214, 1278, 1279), (1194, 1193, 1257, 1258), (1203, 1202, 1266, 1267), (1214, 1213, 1277, 1278), (1192, 1191, 1255, 1256), (1201, 1200, 1264, 1265), (1212, 1211, 1275, 1276), (1190, 1189, 1253, 1254), (1210, 1209, 1273, 1274), (1199, 1198, 1262, 1263), (1188, 1187, 1251, 1252), (1208, 1207, 1271, 1272), (1197, 1196, 1260, 1261), (1186, 1185, 1249, 1250), (1206, 1205, 1269, 1270), (1195, 1194, 1258, 1259), (1204, 1203, 1267, 1268), (1184, 1215, 1279, 1248), (1193, 1192, 1256, 1257), (1152, 1153, 1154, 1155, 1156, 1157, 1158, 1159, 1160, 1161, 1162, 1163, 1164, 1165, 1166, 1167, 1168, 1169, 1170, 1171, 1172, 1173, 1174, 1175, 1176, 1177, 1178, 1179, 1180, 1181, 1182, 1183), (1373, 1214, 1215, 1374), (1374, 1215, 1184, 1375), (1372, 1213, 1214, 1373), (1371, 1212, 1213, 1372), (1370, 1211, 1212, 1371), (1369, 1210, 1211, 1370), (1368, 1209, 1210, 1369), (1367, 1208, 1209, 1368), (1366, 1207, 1208, 1367), (1365, 1206, 1207, 1366), (1364, 1205, 1206, 1365), (1363, 1204, 1205, 1364), (1362, 1203, 1204, 1363), (1361, 1202, 1203, 1362), (1360, 1201, 1202, 1361), (1359, 1200, 1201, 1360), (1358, 1199, 1200, 1359), (1357, 1198, 1199, 1358), (1356, 1197, 1198, 1357), (1355, 1196, 1197, 1356), (1354, 1195, 1196, 1355), (1353, 1194, 1195, 1354), (1352, 1193, 1194, 1353), (1351, 1192, 1193, 1352), (1350, 1191, 1192, 1351), (1349, 1190, 1191, 1350), (1348, 1189, 1190, 1349), (1347, 1188, 1189, 1348), (1346, 1187, 1188, 1347), (1345, 1186, 1187, 1346), (1344, 1185, 1186, 1345), (1375, 1184, 1185, 1344), (1248, 1216, 1217, 1249), (1249, 1217, 1218, 1250), (1250, 1218, 1219, 1251), (1251, 1219, 1220, 1252), (1252, 1220, 1221, 1253), (1253, 1221, 1222, 1254), (1254, 1222, 1223, 1255), (1255, 1223, 1224, 1256), (1256, 1224, 1225, 1257), (1257, 1225, 1226, 1258), (1258, 1226, 1227, 1259), (1259, 1227, 1228, 1260), (1260, 1228, 1229, 1261), (1261, 1229, 1230, 1262), (1262, 1230, 1231, 1263), (1263, 1231, 1232, 1264), (1264, 1232, 1233, 1265), (1265, 1233, 1234, 1266), (1266, 1234, 1235, 1267), (1267, 1235, 1236, 1268), (1268, 1236, 1237, 1269), (1269, 1237, 1238, 1270), (1270, 1238, 1239, 1271), (1271, 1239, 1240, 1272), (1272, 1240, 1241, 1273), (1273, 1241, 1242, 1274), (1274, 1242, 1243, 1275), (1275, 1243, 1244, 1276), (1276, 1244, 1245, 1277), (1277, 1245, 1246, 1278), (1239, 1238, 1302, 1303), (1279, 1247, 1216, 1248), (1278, 1246, 1247, 1279), (1307, 1306, 1338, 1339), (1228, 1227, 1291, 1292), (1216, 1247, 1311, 1280), (1237, 1236, 1300, 1301), (1226, 1225, 1289, 1290), (1246, 1245, 1309, 1310), (1235, 1234, 1298, 1299), (1224, 1223, 1287, 1288), (1244, 1243, 1307, 1308), (1233, 1232, 1296, 1297), (1222, 1221, 1285, 1286), (1242, 1241, 1305, 1306), (1220, 1219, 1283, 1284), (1231, 1230, 1294, 1295), (1240, 1239, 1303, 1304), (1218, 1217, 1281, 1282), (1229, 1228, 1292, 1293), (1238, 1237, 1301, 1302), (1217, 1216, 1280, 1281), (1227, 1226, 1290, 1291), (1247, 1246, 1310, 1311), (1236, 1235, 1299, 1300), (1225, 1224, 1288, 1289), (1245, 1244, 1308, 1309), (1234, 1233, 1297, 1298), (1223, 1222, 1286, 1287), (1243, 1242, 1306, 1307), (1221, 1220, 1284, 1285), (1232, 1231, 1295, 1296), (1241, 1240, 1304, 1305), (1219, 1218, 1282, 1283), (1230, 1229, 1293, 1294), (1313, 1312, 1343, 1342, 1341, 1340, 1339, 1338, 1337, 1336, 1335, 1334, 1333, 1332, 1331, 1330, 1329, 1328, 1327, 1326, 1325, 1324, 1323, 1322, 1321, 1320, 1319, 1318, 1317, 1316, 1315, 1314), (1285, 1284, 1316, 1317), (1296, 1295, 1327, 1328), (1305, 1304, 1336, 1337), (1283, 1282, 1314, 1315), (1294, 1293, 1325, 1326), (1303, 1302, 1334, 1335), (1281, 1280, 1312, 1313), (1292, 1291, 1323, 1324), (1280, 1311, 1343, 1312), (1301, 1300, 1332, 1333), (1290, 1289, 1321, 1322), (1310, 1309, 1341, 1342), (1299, 1298, 1330, 1331), (1288, 1287, 1319, 1320), (1308, 1307, 1339, 1340), (1297, 1296, 1328, 1329), (1286, 1285, 1317, 1318), (1306, 1305, 1337, 1338), (1284, 1283, 1315, 1316), (1295, 1294, 1326, 1327), (1304, 1303, 1335, 1336), (1282, 1281, 1313, 1314), (1293, 1292, 1324, 1325), (1302, 1301, 1333, 1334), (1291, 1290, 1322, 1323), (1311, 1310, 1342, 1343), (1300, 1299, 1331, 1332), (1289, 1288, 1320, 1321), (1309, 1308, 1340, 1341), (1298, 1297, 1329, 1330), (1287, 1286, 1318, 1319), (1152, 1375, 1344, 1153), (1153, 1344, 1345, 1154), (1154, 1345, 1346, 1155), (1155, 1346, 1347, 1156), (1156, 1347, 1348, 1157), (1157, 1348, 1349, 1158), (1158, 1349, 1350, 1159), (1159, 1350, 1351, 1160), (1160, 1351, 1352, 1161), (1161, 1352, 1353, 1162), (1162, 1353, 1354, 1163), (1163, 1354, 1355, 1164), (1164, 1355, 1356, 1165), (1165, 1356, 1357, 1166), (1166, 1357, 1358, 1167), (1167, 1358, 1359, 1168), (1168, 1359, 1360, 1169), (1169, 1360, 1361, 1170), (1170, 1361, 1362, 1171), (1171, 1362, 1363, 1172), (1172, 1363, 1364, 1173), (1173, 1364, 1365, 1174), (1174, 1365, 1366, 1175), (1175, 1366, 1367, 1176), (1176, 1367, 1368, 1177), (1177, 1368, 1369, 1178), (1178, 1369, 1370, 1179), (1179, 1370, 1371, 1180), (1180, 1371, 1372, 1181), (1181, 1372, 1373, 1182), (1183, 1374, 1375, 1152), (1182, 1373, 1374, 1183), (1454, 1406, 1385, 1452), (1382, 1434, 1445, 1618, 1404, 1626, 1658, 1452, 1385, 1414, 1389, 1420, 1393, 1412, 1386, 1413, 1698), (1430, 1407, 1384, 1403), (1437, 1408, 1383, 1436), (1429, 1405, 1382, 1401), (1428, 1418, 1387, 1409), (1385, 1403, 1384, 1415, 1388, 1419, 1392, 1411, 1389, 1414), (1384, 1450, 1649, 1642, 1402, 1634, 1441, 1436, 1383, 1416, 1387, 1418, 1391, 1410, 1388, 1415), (1383, 1401, 1382, 1698, 1413, 1386, 1417, 1390, 1409, 1387, 1416), (1427, 1421, 1390, 1417), (1426, 1422, 1394, 1423), (1425, 1410, 1391, 1424), (1422, 1425, 1424, 1394), (1392, 1419, 1425, 1422), (1419, 1388, 1410, 1425), (1420, 1426, 1423, 1393), (1389, 1411, 1426, 1420), (1411, 1392, 1422, 1426), (1412, 1427, 1417, 1386), (1393, 1423, 1427, 1412), (1423, 1394, 1421, 1427), (1421, 1428, 1409, 1390), (1394, 1424, 1428, 1421), (1424, 1391, 1418, 1428), (1408, 1429, 1401, 1383), (1379, 1395, 1429, 1408), (1395, 1378, 1405, 1429), (1638, 1633, 1683, 1688), (1640, 1646, 1696, 1690), (1435, 1379, 1408, 1437), (1406, 1430, 1403, 1385), (1381, 1398, 1430, 1406), (1398, 1380, 1407, 1430), (1626, 1404, 1661, 1674), (1631, 1628, 1676, 1679), (1451, 1381, 1406, 1454), (1376, 1443, 1497, 1490), (1618, 1619, 1667, 1666), (1496, 1637, 1687, 1681), (1397, 1400, 1469, 1476), (1399, 1396, 1481, 1470), (1400, 1449, 1500, 1469), (1431, 1447, 1499, 1456), (1449, 1431, 1456, 1500), (1695, 1694, 1756, 1757), (1447, 1399, 1470, 1499), (1432, 1440, 1495, 1455), (1443, 1432, 1455, 1497), (1668, 1664, 1795, 1799), (1440, 1377, 1488, 1495), (1395, 1379, 1459, 1463), (1378, 1433, 1438, 1405), (1405, 1438, 1434, 1382), (1439, 1435, 1437, 1442), (1442, 1437, 1436, 1441), (1448, 1380, 1460, 1487), (1398, 1381, 1461, 1467), (1649, 1650, 1730, 1729), (1644, 1645, 1725, 1724), (1433, 1378, 1458, 1474), (1378, 1395, 1463, 1458), (1642, 1643, 1693, 1692), (1380, 1398, 1467, 1460), (1625, 1627, 1675, 1673), (1433, 1444, 1446, 1438), (1438, 1446, 1445, 1434), (1444, 1433, 1474, 1485), (1379, 1435, 1475, 1459), (1435, 1439, 1480, 1475), (1628, 1631, 1780, 1778), (1657, 1451, 1454, 1659), (1380, 1448, 1453, 1407), (1407, 1453, 1450, 1384), (1659, 1454, 1452, 1658), (1648, 1448, 1487, 1651), (1381, 1451, 1489, 1461), (1482, 1654, 1629, 1493, 1511, 1547, 1509), (1476, 1469, 1465, 1471), (1622, 1476, 1471, 1623), (1470, 1481, 1477, 1457), (1484, 1502, 1516, 1548, 1510), (1493, 1623, 1471, 1507, 1556, 1511), (1495, 1488, 1482, 1501), (1494, 1501, 1515, 1557, 1512), (1496, 1647, 1652, 1484, 1510, 1558, 1513), (1630, 1624, 1672, 1678), (1474, 1458, 1462, 1478), (1686, 1682, 1744, 1748), (1460, 1467, 1472, 1466), (1467, 1461, 1468, 1472), (1468, 1491, 1377, 1440), (1633, 1639, 1689, 1683), (1487, 1460, 1466, 1492), (1653, 1656, 1783, 1781), (1458, 1463, 1473, 1462), (1463, 1459, 1464, 1473), (1459, 1475, 1479, 1464), (1466, 1472, 1432, 1443), (1485, 1474, 1478, 1483), (1472, 1468, 1440, 1432), (1464, 1479, 1399, 1447), (1638, 1637, 1717, 1718), (1462, 1473, 1431, 1449), (1625, 1628, 1778, 1775), (1475, 1480, 1486, 1479), (1473, 1464, 1447, 1431), (1478, 1462, 1449, 1400), (1479, 1486, 1396, 1399), (1439, 1442, 1703, 1701), (1461, 1489, 1491, 1468), (1483, 1478, 1400, 1397), (1636, 1632, 1682, 1686), (1493, 1629, 1677, 1663), (1492, 1466, 1443, 1376), (1498, 1503, 1517, 1559, 1514), (1499, 1470, 1457, 1503), (1500, 1456, 1498, 1504), (1644, 1640, 1690, 1694), (1497, 1455, 1494, 1502), (1620, 1616, 1664, 1668), (1501, 1482, 1509, 1560, 1515), (1502, 1494, 1512, 1561, 1516), (1503, 1457, 1505, 1562, 1517), (1504, 1498, 1514, 1563, 1518), (1469, 1500, 1504, 1465), (1455, 1495, 1501, 1494), (1490, 1497, 1502, 1484), (1456, 1499, 1503, 1498), (1615, 1541, 1529, 1574), (1614, 1551, 1534, 1575), (1613, 1540, 1522, 1583), (1612, 1549, 1533, 1584), (1611, 1543, 1526, 1585), (1610, 1553, 1535, 1586), (1609, 1546, 1525, 1587), (1608, 1550, 1530, 1588), (1607, 1552, 1519, 1589), (1606, 1554, 1532, 1590), (1477, 1637, 1496, 1513, 1544, 1508), (1471, 1465, 1506, 1542, 1507), (1465, 1504, 1518, 1538, 1506), (1457, 1477, 1508, 1537, 1505), (1605, 1566, 1521, 1568), (1604, 1564, 1524, 1572), (1603, 1570, 1523, 1573), (1602, 1576, 1527, 1577), (1601, 1585, 1526, 1578), (1600, 1589, 1519, 1567), (1599, 1571, 1531, 1579), (1598, 1581, 1528, 1580), (1597, 1582, 1530, 1584), (1596, 1575, 1534, 1588), (1595, 1545, 1531, 1571), (1594, 1591, 1520, 1569), (1593, 1555, 1536, 1565), (1592, 1539, 1524, 1564), (1552, 1592, 1564, 1519), (1505, 1537, 1592, 1552), (1537, 1508, 1539, 1592), (1591, 1593, 1565, 1520), (1506, 1538, 1593, 1591), (1538, 1518, 1555, 1593), (1540, 1594, 1569, 1522), (1507, 1542, 1594, 1540), (1542, 1506, 1591, 1594), (1539, 1595, 1571, 1524), (1508, 1544, 1595, 1539), (1544, 1513, 1545, 1595), (1582, 1596, 1588, 1530), (1527, 1578, 1596, 1582), (1578, 1526, 1575, 1596), (1587, 1597, 1584, 1533), (1525, 1577, 1597, 1587), (1577, 1527, 1582, 1597), (1583, 1598, 1580, 1529), (1522, 1573, 1598, 1583), (1573, 1523, 1581, 1598), (1581, 1599, 1579, 1528), (1523, 1572, 1599, 1581), (1572, 1524, 1571, 1599), (1566, 1600, 1567, 1521), (1532, 1586, 1600, 1566), (1586, 1535, 1589, 1600), (1576, 1601, 1578, 1527), (1528, 1579, 1601, 1576), (1579, 1531, 1585, 1601), (1574, 1602, 1577, 1525), (1529, 1580, 1602, 1574), (1580, 1528, 1576, 1602), (1569, 1603, 1573, 1522), (1520, 1568, 1603, 1569), (1568, 1521, 1570, 1603), (1570, 1604, 1572, 1523), (1521, 1567, 1604, 1570), (1567, 1519, 1564, 1604), (1565, 1605, 1568, 1520), (1536, 1590, 1605, 1565), (1590, 1532, 1566, 1605), (1555, 1606, 1590, 1536), (1517, 1553, 1818, 1813), (1555, 1518, 1814, 1820), (1553, 1607, 1589, 1535), (1517, 1562, 1607, 1553), (1562, 1505, 1552, 1607), (1551, 1608, 1588, 1534), (1549, 1612, 1828, 1815), (1512, 1557, 1821, 1809), (1549, 1609, 1587, 1533), (1515, 1560, 1609, 1549), (1560, 1509, 1546, 1609), (1554, 1610, 1586, 1532), (1610, 1554, 1819, 1827), (1514, 1559, 1822, 1810), (1545, 1611, 1585, 1531), (1513, 1558, 1611, 1545), (1558, 1510, 1543, 1611), (1550, 1612, 1584, 1530), (1550, 1608, 1826, 1816), (1516, 1561, 1823, 1812), (1541, 1613, 1583, 1529), (1511, 1556, 1613, 1541), (1556, 1507, 1540, 1613), (1543, 1614, 1575, 1526), (1510, 1548, 1614, 1543), (1548, 1516, 1551, 1614), (1546, 1615, 1574, 1525), (1509, 1547, 1615, 1546), (1547, 1511, 1541, 1615), (1617, 1621, 1669, 1665), (1624, 1631, 1679, 1672), (1619, 1617, 1665, 1667), (1404, 1618, 1666, 1661), (1627, 1626, 1674, 1675), (1621, 1617, 1768, 1772), (1664, 1670, 1801, 1795), (1655, 1630, 1629, 1654), (1661, 1666, 1797, 1789), (1657, 1659, 1786, 1784), (1628, 1625, 1673, 1676), (1621, 1620, 1668, 1669), (1675, 1674, 1804, 1805), (1619, 1618, 1769, 1770), (1492, 1376, 1699, 1711), (1697, 1681, 1743, 1759), (1484, 1652, 1735, 1707), (1692, 1693, 1755, 1754), (1635, 1634, 1684, 1685), (1634, 1402, 1680, 1684), (1396, 1486, 1708, 1700), (1641, 1645, 1695, 1691), (1402, 1642, 1692, 1680), (1647, 1496, 1681, 1697), (1643, 1641, 1691, 1693), (1637, 1638, 1688, 1687), (1652, 1647, 1727, 1735), (1481, 1396, 1700, 1706), (1453, 1650, 1649, 1450), (1448, 1648, 1650, 1453), (1689, 1686, 1748, 1751), (1643, 1642, 1722, 1723), (1442, 1441, 1702, 1703), (1486, 1480, 1705, 1708), (1633, 1638, 1718, 1713), (1377, 1653, 1655, 1488), (1451, 1657, 1660, 1489), (1489, 1660, 1656, 1491), (1491, 1656, 1653, 1377), (1488, 1655, 1654, 1482), (1397, 1476, 1764, 1760), (1631, 1624, 1774, 1780), (1669, 1668, 1799, 1800), (1678, 1672, 1802, 1807), (1656, 1660, 1787, 1783), (1658, 1626, 1776, 1785), (1670, 1662, 1794, 1801), (1445, 1446, 1763, 1762), (1678, 1662, 1663, 1677), (1665, 1669, 1800, 1796), (1627, 1625, 1775, 1777), (1662, 1670, 1671, 1663), (1659, 1658, 1785, 1786), (1679, 1676, 1806, 1808), (1617, 1619, 1770, 1768), (1666, 1667, 1798, 1797), (1623, 1493, 1663, 1671), (1616, 1622, 1670, 1664), (1629, 1630, 1678, 1677), (1622, 1623, 1671, 1670), (1693, 1691, 1753, 1755), (1683, 1689, 1751, 1745), (1648, 1651, 1731, 1728), (1641, 1643, 1723, 1721), (1680, 1692, 1754, 1737), (1634, 1635, 1715, 1714), (1690, 1696, 1758, 1752), (1687, 1688, 1750, 1749), (1646, 1640, 1720, 1726), (1635, 1632, 1712, 1715), (1477, 1481, 1706, 1704), (1691, 1695, 1757, 1753), (1490, 1484, 1707, 1710), (1645, 1641, 1721, 1725), (1646, 1647, 1697, 1696), (1632, 1635, 1685, 1682), (1645, 1644, 1694, 1695), (1639, 1636, 1686, 1689), (1732, 1699, 1710, 1734), (1715, 1703, 1702, 1714), (1712, 1701, 1703, 1715), (1734, 1710, 1707, 1735), (1733, 1711, 1699, 1732), (1731, 1709, 1711, 1733), (1706, 1718, 1717, 1704), (1708, 1719, 1713, 1700), (1705, 1716, 1719, 1708), (1701, 1712, 1716, 1705), (1700, 1713, 1718, 1706), (1728, 1721, 1723, 1730), (1730, 1723, 1722, 1729), (1725, 1731, 1733, 1724), (1724, 1733, 1732, 1720), (1726, 1734, 1735, 1727), (1721, 1728, 1731, 1725), (1720, 1732, 1734, 1726), (1755, 1738, 1737, 1754), (1753, 1736, 1738, 1755), (1745, 1739, 1740, 1750), (1744, 1736, 1741, 1748), (1748, 1741, 1742, 1751), (1751, 1742, 1739, 1745), (1750, 1740, 1743, 1749), (1736, 1744, 1747, 1738), (1738, 1747, 1746, 1737), (1741, 1757, 1756, 1742), (1742, 1756, 1752, 1739), (1740, 1758, 1759, 1743), (1736, 1753, 1757, 1741), (1739, 1752, 1758, 1740), (1642, 1649, 1729, 1722), (1637, 1477, 1704, 1717), (1639, 1633, 1713, 1719), (1682, 1685, 1747, 1744), (1684, 1680, 1737, 1746), (1640, 1644, 1724, 1720), (1441, 1634, 1714, 1702), (1650, 1648, 1728, 1730), (1681, 1687, 1749, 1743), (1694, 1690, 1752, 1756), (1636, 1639, 1719, 1716), (1685, 1684, 1746, 1747), (1480, 1439, 1701, 1705), (1647, 1646, 1726, 1727), (1487, 1492, 1711, 1709), (1696, 1697, 1759, 1758), (1651, 1487, 1709, 1731), (1688, 1683, 1745, 1750), (1376, 1490, 1710, 1699), (1632, 1636, 1716, 1712), (1767, 1760, 1764, 1773), (1768, 1761, 1766, 1772), (1771, 1765, 1760, 1767), (1772, 1766, 1765, 1771), (1761, 1768, 1770, 1763), (1763, 1770, 1769, 1762), (1783, 1780, 1774, 1781), (1787, 1778, 1780, 1783), (1784, 1775, 1778, 1787), (1781, 1774, 1779, 1782), (1777, 1786, 1785, 1776), (1775, 1784, 1786, 1777), (1798, 1790, 1789, 1797), (1796, 1788, 1790, 1798), (1802, 1791, 1794, 1807), (1803, 1788, 1792, 1806), (1806, 1792, 1793, 1808), (1808, 1793, 1791, 1802), (1792, 1800, 1799, 1793), (1793, 1799, 1795, 1791), (1788, 1796, 1800, 1792), (1791, 1795, 1801, 1794), (1790, 1805, 1804, 1789), (1788, 1803, 1805, 1790), (1483, 1397, 1760, 1765), (1620, 1621, 1772, 1771), (1655, 1653, 1781, 1782), (1673, 1675, 1805, 1803), (1618, 1445, 1762, 1769), (1667, 1665, 1796, 1798), (1622, 1616, 1767, 1773), (1624, 1630, 1779, 1774), (1444, 1485, 1766, 1761), (1672, 1679, 1808, 1802), (1485, 1483, 1765, 1766), (1616, 1620, 1771, 1767), (1630, 1655, 1782, 1779), (1626, 1627, 1777, 1776), (1662, 1678, 1807, 1794), (1660, 1657, 1784, 1787), (1446, 1444, 1761, 1763), (1676, 1673, 1803, 1806), (1674, 1661, 1789, 1804), (1476, 1622, 1773, 1764), (1813, 1818, 1838, 1833), (1828, 1816, 1836, 1848), (1825, 1820, 1840, 1845), (1809, 1821, 1841, 1829), (1812, 1823, 1843, 1832), (1816, 1826, 1846, 1836), (1821, 1811, 1831, 1841), (1827, 1819, 1839, 1847), (1563, 1514, 1810, 1824), (1554, 1606, 1825, 1819), (1551, 1516, 1812, 1817), (1561, 1512, 1809, 1823), (1515, 1549, 1815, 1811), (1559, 1517, 1813, 1822), (1608, 1551, 1817, 1826), (1553, 1610, 1827, 1818), (1557, 1515, 1811, 1821), (1612, 1550, 1816, 1828), (1518, 1563, 1824, 1814), (1606, 1555, 1820, 1825), (1832, 1843, 1863, 1852), (1836, 1846, 1866, 1856), (1841, 1831, 1851, 1861), (1847, 1839, 1859, 1867), (1843, 1829, 1849, 1863), (1837, 1832, 1852, 1857), (1840, 1834, 1854, 1860), (1835, 1848, 1868, 1855), (1824, 1810, 1830, 1844), (1818, 1827, 1847, 1838), (1811, 1815, 1835, 1831), (1822, 1813, 1833, 1842), (1814, 1824, 1844, 1834), (1826, 1817, 1837, 1846), (1810, 1822, 1842, 1830), (1819, 1825, 1845, 1839), (1815, 1828, 1848, 1835), (1820, 1814, 1834, 1840), (1817, 1812, 1832, 1837), (1823, 1809, 1829, 1843), (1854, 1864, 1865, 1860), (1864, 1850, 1859, 1865), (1852, 1863, 1866, 1857), (1863, 1849, 1856, 1866), (1850, 1862, 1867, 1859), (1862, 1853, 1858, 1867), (1849, 1861, 1868, 1856), (1861, 1851, 1855, 1868), (1829, 1841, 1861, 1849), (1845, 1840, 1860, 1865), (1848, 1836, 1856, 1868), (1833, 1838, 1858, 1853), (1844, 1830, 1850, 1864), (1838, 1847, 1867, 1858), (1831, 1835, 1855, 1851), (1842, 1833, 1853, 1862), (1834, 1844, 1864, 1854), (1846, 1837, 1857, 1866), (1830, 1842, 1862, 1850), (1839, 1845, 1865, 1859)])
me_cube_003.use_remesh_preserve_volume = False
me_cube_003.use_remesh_preserve_attributes = False
me_cube_003.use_mirror_vertex_groups = False
me_cube_003.update()
arm_armature_001 = bpy.data.armatures.new('Armature.001')  # bones are not reproduced
arm_armature = bpy.data.armatures.new('Armature')  # bones are not reproduced

# ---- objects
ob_armature_001 = bpy.data.objects.new('Armature.001', arm_armature_001)
ob_cube_001 = bpy.data.objects.new('Cube.001', me_cube_003)
ob_armature = bpy.data.objects.new('Armature', arm_armature)

# ---- transforms, parenting, visibility, modifiers, constraints
ob_armature_001.location = (-0.01856, 0.2541, 0.7729)
ob_armature_001.lineart.crease_threshold = 0.0
ob_cube_001.parent = ob_armature_001
ob_cube_001.matrix_parent_inverse = Matrix(((1.0, 0.0, 0.0, 0.01856), (0.0, 1.0, 0.0, -0.2541), (0.0, 0.0, 1.0, -0.7729), (0.0, 0.0, 0.0, 1.0)))
ob_cube_001.location = (-0.2614, 0.1281, 0.6168)
ob_cube_001.rotation_euler = (0.0, 0.0, -1.979)
ob_cube_001.scale = (0.6314, 0.2114, 0.06142)
ob_cube_001.lineart.crease_threshold = 0.0
_vg = ob_cube_001.vertex_groups.new(name='Bone')
_vg.add([0, 1, 2, 3, 4, 5, 6, 7, 8, 9, 10, 11, 12, 13, 14, 15, 16, 17, 18, 19, 20, 21, 22, 23, 24, 25, 26, 27, 28, 29, 30, 31, 32, 33, 34, 35, 36, 37, 38, 39, 40, 41, 42, 43, 44, 45, 46, 47, 48, 49, 50, 51, 52, 53, 54, 55, 56, 57, 58, 59, 60, 61, 62, 63, 64, 65, 66, 67, 68, 69, 70, 71, 72, 73, 74, 75, 76, 77, 78, 79, 80, 81, 82, 83, 84, 85, 86, 87, 88, 89, 90, 91, 92, 93, 94, 95, 96, 97, 98, 99, 100, 101, 102, 103, 104, 105, 106, 107, 108, 109, 110, 111, 112, 113, 114, 115, 116, 117, 118, 119, 120, 121, 122, 123, 124, 125, 126, 127, 128, 129, 130, 131, 132, 133, 134, 135, 136, 137, 138, 139, 140, 141, 142, 143, 144, 145, 146, 147, 148, 149, 150, 151, 152, 153, 154, 155, 156, 157, 158, 159, 160, 161, 162, 163, 164, 165, 166, 167, 168, 169, 170, 171, 172, 173, 174, 175, 176, 177, 178, 179, 180, 181, 182, 183, 184, 185, 186, 187, 188, 189, 190, 191, 192, 193, 194, 195, 196, 197, 198, 199, 200, 201, 202, 203, 204, 205, 206, 207, 208, 209, 210, 211, 212, 213, 214, 215, 216, 217, 218, 219, 220, 221, 222, 223, 224, 225, 226, 227, 228, 229, 230, 231, 232, 233, 234, 235, 236, 237, 238, 239, 240, 241, 242, 243, 244, 245, 246, 247, 248, 249, 250, 251, 252, 253, 254, 255, 256, 257, 258, 259, 260, 261, 262, 263, 264, 265, 266, 267, 268, 269, 270, 271, 272, 273, 274, 275, 276, 277, 278, 279, 280, 281, 282, 283, 284, 285, 286, 287, 288, 289, 290, 291, 292, 293, 294, 295, 296, 297, 298, 299, 300, 301, 302, 303, 304, 305, 306, 307, 308, 309, 310, 311, 312, 313, 314, 315, 316, 317, 318, 319, 320, 321, 322, 323, 324, 325, 326, 327, 328, 329, 330, 331, 332, 333, 334, 335, 336, 337, 338, 339, 340, 341, 342, 343, 344, 345, 346, 347, 348, 349, 350, 351, 352, 353, 354, 355, 356, 357, 358, 359, 360, 361, 362, 363, 364, 365, 366, 367, 368, 369, 370, 371, 372, 373, 374, 375, 376, 377, 378, 379, 380, 381, 382, 383, 384, 385, 386, 387, 388, 389, 390, 391, 392, 393, 394, 395, 396, 397, 398, 399, 400, 401, 402, 403, 404, 405, 406, 407, 408, 409, 410, 411, 412, 413, 414, 415, 416, 417, 418, 419, 420, 421, 422, 423, 424, 425, 426, 427, 428, 429, 430, 431, 432, 433, 434, 435, 436, 437, 438, 439, 440, 441, 442, 443, 444, 445, 446, 447, 448, 449, 450, 451, 452, 453, 454, 455, 456, 457, 458, 459, 460, 461, 462, 463, 464, 465, 466, 467, 468, 469, 470, 471, 472, 473, 474, 475, 476, 477, 478, 479, 480, 481, 482, 483, 484, 485, 486, 487, 488, 489, 490, 491, 492, 493, 494, 495, 496, 497, 498, 499, 500, 501, 502, 503, 504, 505, 506, 507, 508, 509, 510, 511, 512, 513, 514, 515, 516, 517, 518, 519, 520, 521, 522, 523, 524, 525, 526, 527, 528, 529, 530, 531, 532, 533, 534, 535, 536, 537, 538, 539, 540, 541, 542, 543, 544, 545, 546, 547, 548, 549, 550, 551, 552, 553, 554, 555, 556, 557, 558, 559, 560, 561, 562, 563, 564, 565, 566, 567, 568, 569, 570, 571, 572, 573, 574, 575, 576, 577, 578, 579, 580, 581, 582, 583, 584, 585, 586, 587, 588, 589, 590, 591, 592, 593, 594, 595, 596, 597, 598, 599, 600, 601, 602, 603, 604, 605, 606, 607, 608, 609, 610, 611, 612, 613, 614, 615, 616, 617, 618, 619, 620, 621, 622, 623, 624, 625, 626, 627, 628, 629, 630, 631, 632, 633, 634, 635, 636, 637, 638, 639, 640, 641, 642, 643, 644, 645, 646, 647, 648, 649, 650, 651, 652, 653, 654, 655, 656, 657, 658, 659, 660, 661, 662, 663, 664, 665, 666, 667, 668, 669, 670, 671, 672, 673, 674, 675, 676, 677, 678, 679, 680, 681, 682, 683, 684, 685, 686, 687, 688, 689, 690, 691, 692, 693, 694, 695, 696, 697, 698, 699, 700, 701, 702, 703, 704, 705, 706, 707, 708, 709, 710, 711, 712, 713, 714, 715, 716, 717, 718, 719, 720, 721, 722, 723, 724, 725, 726, 727, 728, 729, 730, 731, 732, 733, 734, 735, 736, 737, 738, 739, 740, 741, 742, 743, 744, 745, 746, 747, 748, 749, 750, 751, 752, 753, 754, 755, 756, 757, 758, 759, 760, 761, 762, 763, 764, 765, 766, 767, 768, 769, 770, 771, 772, 773, 774, 775, 776, 777, 778, 779, 780, 781, 782, 783, 784, 785, 786, 787, 788, 789, 790, 791, 792, 793, 794, 795, 796, 797, 798, 799, 800, 801, 802, 803, 804, 805, 806, 807, 808, 809, 810, 811, 812, 813, 814, 815, 816, 817, 818, 819, 820, 821, 822, 823, 824, 825, 826, 827, 828, 829, 830, 831, 832, 833, 834, 835, 836, 837, 838, 839, 840, 841, 842, 843, 844, 845, 846, 847, 848, 849, 850, 851, 852, 853, 854, 855, 856, 857, 858, 859, 860, 861, 862, 863, 864, 865, 866, 867, 868, 869, 870, 871, 872, 873, 874, 875, 876, 877, 878, 879, 880, 881, 882, 883, 884, 885, 886, 887, 888, 889, 890, 891, 892, 893, 894, 895, 896, 897, 898, 899, 900, 901, 902, 903, 904, 905, 906, 907, 908, 909, 910, 911, 912, 913, 914, 915, 916, 917, 918, 919, 920, 921, 922, 923, 924, 925, 926, 927, 928, 929, 930, 931, 932, 933, 934, 935, 936, 937, 938, 939, 940, 941, 942, 943, 944, 945, 946, 947, 948, 949, 950, 951, 952, 953, 954, 955, 956, 957, 958, 959, 960, 961, 962, 963, 964, 965, 966, 967, 968, 969, 970, 971, 972, 973, 974, 975, 976, 977, 978, 979, 980, 981, 982, 983, 984, 985, 986, 987, 988, 989, 990, 991, 992, 993, 994, 995, 996, 997, 998, 999, 1000, 1001, 1002, 1003, 1004, 1005, 1006, 1007, 1008, 1009, 1010, 1011, 1012, 1013, 1014, 1015, 1016, 1017, 1018, 1019, 1020, 1021, 1022, 1023, 1024, 1025, 1026, 1027, 1028, 1029, 1030, 1031, 1032, 1033, 1034, 1035, 1036, 1037, 1038, 1039, 1040, 1041, 1042, 1043, 1044, 1045, 1046, 1047, 1048, 1049, 1050, 1051, 1052, 1053, 1054, 1055, 1056, 1057, 1058, 1059, 1060, 1061, 1062, 1063, 1064, 1065, 1066, 1067, 1068, 1069, 1070, 1071, 1072, 1073, 1074, 1075, 1076, 1077, 1078, 1079, 1080, 1081, 1082, 1083, 1084, 1085, 1086, 1087, 1088, 1089, 1090, 1091, 1092, 1093, 1094, 1095, 1096, 1097, 1098, 1099, 1100, 1101, 1102, 1103, 1104, 1105, 1106, 1107, 1108, 1109, 1110, 1111, 1112, 1113, 1114, 1115, 1116, 1117, 1118, 1119, 1120, 1121, 1122, 1123, 1124, 1125, 1126, 1127, 1128, 1129, 1130, 1131, 1132, 1133, 1134, 1135, 1136, 1137, 1138, 1139, 1140, 1141, 1142, 1143, 1144, 1145, 1146, 1147, 1148, 1149, 1150, 1151, 1152, 1153, 1154, 1155, 1156, 1157, 1158, 1159, 1160, 1161, 1162, 1163, 1164, 1165, 1166, 1167, 1168, 1169, 1170, 1171, 1172, 1173, 1174, 1175, 1176, 1177, 1178, 1179, 1180, 1181, 1182, 1183, 1184, 1185, 1186, 1187, 1188, 1189, 1190, 1191, 1192, 1193, 1194, 1195, 1196, 1197, 1198, 1199, 1200, 1201, 1202, 1203, 1204, 1205, 1206, 1207, 1208, 1209, 1210, 1211, 1212, 1213, 1214, 1215, 1216, 1217, 1218, 1219, 1220, 1221, 1222, 1223, 1224, 1225, 1226, 1227, 1228, 1229, 1230, 1231, 1232, 1233, 1234, 1235, 1236, 1237, 1238, 1239, 1240, 1241, 1242, 1243, 1244, 1245, 1246, 1247, 1248, 1249, 1250, 1251, 1252, 1253, 1254, 1255, 1256, 1257, 1258, 1259, 1260, 1261, 1262, 1263, 1264, 1265, 1266, 1267, 1268, 1269, 1270, 1271, 1272, 1273, 1274, 1275, 1276, 1277, 1278, 1279, 1280, 1281, 1282, 1283, 1284, 1285, 1286, 1287, 1288, 1289, 1290, 1291, 1292, 1293, 1294, 1295, 1296, 1297, 1298, 1299, 1300, 1301, 1302, 1303, 1304, 1305, 1306, 1307, 1308, 1309, 1310, 1311, 1312, 1313, 1314, 1315, 1316, 1317, 1318, 1319, 1320, 1321, 1322, 1323, 1324, 1325, 1326, 1327, 1328, 1329, 1330, 1331, 1332, 1333, 1334, 1335, 1336, 1337, 1338, 1339, 1340, 1341, 1342, 1343, 1344, 1345, 1346, 1347, 1348, 1349, 1350, 1351, 1352, 1353, 1354, 1355, 1356, 1357, 1358, 1359, 1360, 1361, 1362, 1363, 1364, 1365, 1366, 1367, 1368, 1369, 1370, 1371, 1372, 1373, 1374, 1375, 1376, 1377, 1378, 1379, 1380, 1381, 1382, 1383, 1384, 1385, 1386, 1387, 1388, 1389, 1390, 1391, 1392, 1393, 1394, 1395, 1396, 1397, 1398, 1399, 1400, 1401, 1402, 1403, 1404, 1405, 1406, 1407, 1408, 1409, 1410, 1411, 1412, 1413, 1414, 1415, 1416, 1417, 1418, 1419, 1420, 1421, 1422, 1423, 1424, 1425, 1426, 1427, 1428, 1429, 1430, 1431, 1432, 1433, 1434, 1435, 1436, 1437, 1438, 1439, 1440, 1441, 1442, 1443, 1444, 1445, 1446, 1447, 1448, 1449, 1450, 1451, 1452, 1453, 1454, 1455, 1456, 1457, 1458, 1459, 1460, 1461, 1462, 1463, 1464, 1465, 1466, 1467, 1468, 1469, 1470, 1471, 1472, 1473, 1474, 1475, 1476, 1477, 1478, 1479, 1480, 1481, 1482, 1483, 1484, 1485, 1486, 1487, 1488, 1489, 1490, 1491, 1492, 1493, 1494, 1495, 1496, 1497, 1498, 1499, 1500, 1501, 1502, 1503, 1504, 1505, 1506, 1507, 1508, 1509, 1510, 1511, 1512, 1513, 1514, 1515, 1516, 1517, 1518, 1519, 1520, 1521, 1522, 1523, 1524, 1525, 1526, 1527, 1528, 1529, 1530, 1531, 1532, 1533, 1534, 1535, 1536, 1537, 1538, 1539, 1540, 1541, 1542, 1543, 1544, 1545, 1546, 1547, 1548, 1549, 1550, 1551, 1552, 1553, 1554, 1555, 1556, 1557, 1558, 1559, 1560, 1561, 1562, 1563, 1564, 1565, 1566, 1567, 1568, 1569, 1570, 1571, 1572, 1573, 1574, 1575, 1576, 1577, 1578, 1579, 1580, 1581, 1582, 1583, 1584, 1585, 1586, 1587, 1588, 1589, 1590, 1591, 1592, 1593, 1594, 1595, 1596, 1597, 1598, 1599, 1600, 1601, 1602, 1603, 1604, 1605, 1606, 1607, 1608, 1609, 1610, 1611, 1612, 1613, 1614, 1615, 1616, 1617, 1618, 1619, 1620, 1621, 1622, 1623, 1624, 1625, 1626, 1627, 1628, 1629, 1630, 1631, 1632, 1633, 1634, 1635, 1636, 1637, 1638, 1639, 1640, 1641, 1642, 1643, 1644, 1645, 1646, 1647, 1648, 1649, 1650, 1651, 1652, 1653, 1654, 1655, 1656, 1657, 1658, 1659, 1660, 1661, 1662, 1663, 1664, 1665, 1666, 1667, 1668, 1669, 1670, 1671, 1672, 1673, 1674, 1675, 1676, 1677, 1678, 1679, 1680, 1681, 1682, 1683, 1684, 1685, 1686, 1687, 1688, 1689, 1690, 1691, 1692, 1693, 1694, 1695, 1696, 1697, 1698, 1699, 1700, 1701, 1702, 1703, 1704, 1705, 1706, 1707, 1708, 1709, 1710, 1711, 1712, 1713, 1714, 1715, 1716, 1717, 1718, 1719, 1720, 1721, 1722, 1723, 1724, 1725, 1726, 1727, 1728, 1729, 1730, 1731, 1732, 1733, 1734, 1735, 1736, 1737, 1738, 1739, 1740, 1741, 1742, 1743, 1744, 1745, 1746, 1747, 1748, 1749, 1750, 1751, 1752, 1753, 1754, 1755, 1756, 1757, 1758, 1759, 1760, 1761, 1762, 1763, 1764, 1765, 1766, 1767, 1768, 1769, 1770, 1771, 1772, 1773, 1774, 1775, 1776, 1777, 1778, 1779, 1780, 1781, 1782, 1783, 1784, 1785, 1786, 1787, 1788, 1789, 1790, 1791, 1792, 1793, 1794, 1795, 1796, 1797, 1798, 1799, 1800, 1801, 1802, 1803, 1804, 1805, 1806, 1807, 1808, 1809, 1810, 1811, 1812, 1813, 1814, 1815, 1816, 1817, 1818, 1819, 1820, 1821, 1822, 1823, 1824, 1825, 1826, 1827, 1828, 1829, 1830, 1831, 1832, 1833, 1834, 1835, 1836, 1837, 1838, 1839, 1840, 1841, 1842, 1843, 1844, 1845, 1846, 1847, 1848, 1849, 1850, 1851, 1852, 1853, 1854, 1855, 1856, 1857, 1858, 1859, 1860, 1861, 1862, 1863, 1864, 1865, 1866, 1867, 1868], 1.0, 'REPLACE')
_m = ob_cube_001.modifiers.new('Armature', 'ARMATURE')
_m.object = ob_armature_001
ob_armature.location = (-1.449, -2.107, 0.5004)
ob_armature.lineart.crease_threshold = 0.0

# ---- collection membership
col_collection_1.objects.link(ob_armature_001)
col_collection_1.objects.link(ob_cube_001)
col_collection_1.objects.link(ob_armature)

# ---- scene / render settings (as saved in the file)
scene.frame_start = 1; scene.frame_end = 600; scene.frame_set(189)
scene.render.engine = 'CYCLES'
scene.render.resolution_percentage = 50
scene.render.dither_intensity = 0.0
scene.cycles.use_denoising = False
scene.cycles.samples = 10
scene.cycles.sampling_pattern = 'TABULATED_SOBOL'
scene.cycles.light_sampling_threshold = 0.0
scene.cycles.use_adaptive_sampling = False
scene.cycles.use_light_tree = False
scene.cycles.blur_glossy = 0.0
scene.cycles.pixel_filter_type = 'GAUSSIAN'
scene.cycles.sample_clamp_indirect = 0.0
scene.view_settings.view_transform = 'Standard'
bpy.context.view_layer.update()

# ---- added for rendering (the .blend has no active camera and no usable light): camera, sun
cam_auto = bpy.data.cameras.new('AutoCamera')
cam_auto.lens = 50.0
cam_auto.sensor_width = 36.0
cam_auto.clip_end = 1000.0
ob_auto_camera = bpy.data.objects.new('AutoCamera', cam_auto)
scene.collection.objects.link(ob_auto_camera)
ob_auto_camera.location = (4.24249, -5.42587, 6.4929)
ob_auto_camera.rotation_euler = (1.09748, -7.21219e-08, 0.694738)
scene.camera = ob_auto_camera
light_auto_sun = bpy.data.lights.new('AutoSun', 'SUN')
light_auto_sun.energy = 3.0
light_auto_sun.angle = 0.0523599
ob_auto_sun = bpy.data.objects.new('AutoSun', light_auto_sun)
scene.collection.objects.link(ob_auto_sun)
ob_auto_sun.rotation_euler = (0.872665, 0.174533, 0.523599)
bpy.context.view_layer.update()

